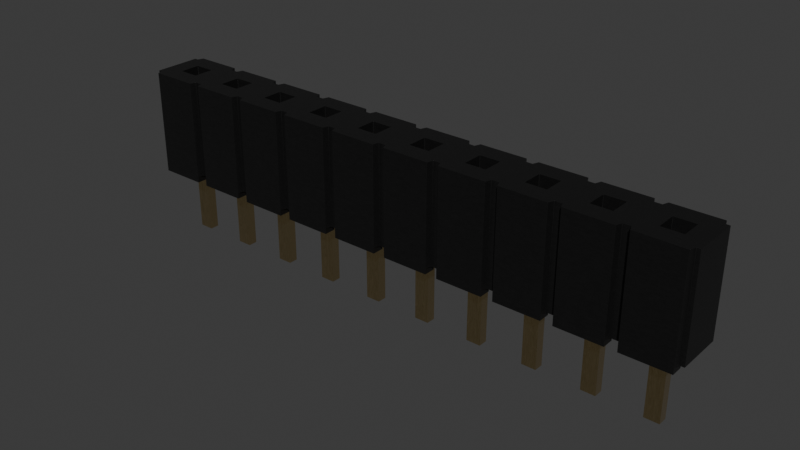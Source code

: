 # Source: PinSocket_1x10_P2.54mm_SLW-110-01-T-S.blend  (saved by Blender 4.1.24; exported with 4.5.12 LTS)
import bpy
from mathutils import Matrix  # noqa: F401  (used for matrix-valued properties, if any)

bpy.ops.wm.read_factory_settings(use_empty=True)
scene = bpy.context.scene
scene.name = 'Scene'

# ---- collections
col_collection = bpy.data.collections.new('Collection'); scene.collection.children.link(col_collection)

# ---- materials (node trees are filled in below, after node groups)
mat_plastic_cast_black = bpy.data.materials.new('plastic_cast_black')
mat_plastic_cast_black.alpha_threshold = 0.0
mat_plastic_cast_black.use_transparent_shadow = False
mat_plastic_cast_black.preview_render_type = 'CUBE'
mat_plastic_cast_black.diffuse_color = (0.001296, 0.002578, 0.001683, 1.0)
mat_plastic_cast_black.specular_color = (0.01, 0.03, 0.01)
mat_plastic_cast_black.roughness = 0.5
mat_metal_goldpins_1 = bpy.data.materials.new('metal_goldpins_1')
mat_metal_goldpins_1.alpha_threshold = 0.0
mat_metal_goldpins_1.use_transparent_shadow = False
mat_metal_goldpins_1.preview_render_type = 'CUBE'
mat_metal_goldpins_1.diffuse_color = (0.5, 0.4018, 0.08046, 1.0)
mat_metal_goldpins_1.specular_color = (0.01, 0.05, 0.01)
mat_metal_goldpins_1.roughness = 0.5

# ---- node groups
ng_plastic_cast_black_node_group = bpy.data.node_groups.new('Plastic_Cast_Black_Node_Group', 'ShaderNodeTree')
_s = ng_plastic_cast_black_node_group.interface.new_socket(name='BSDF', in_out='OUTPUT', socket_type='NodeSocketShader')
_s = ng_plastic_cast_black_node_group.interface.new_socket(name='Color', in_out='INPUT', socket_type='NodeSocketColor')
_s = ng_plastic_cast_black_node_group.interface.new_socket(name='Alpha_Value', in_out='INPUT', socket_type='NodeSocketFloat')
_N = ng_plastic_cast_black_node_group.nodes; _L = ng_plastic_cast_black_node_group.links
n0 = _N.new('NodeGroupOutput'); n0.name = 'Group Output'; n0.location = (786, 85)
n1 = _N.new('NodeGroupInput'); n1.name = 'Group Input'; n1.location = (-449, 228)
n2 = _N.new('ShaderNodeBsdfPrincipled'); n2.name = 'Principled BSDF'; n2.location = (466, 90)
n2.distribution = 'GGX'
n2.subsurface_method = 'BURLEY'
n2.inputs[1].default_value = 0.137
n2.inputs[3].default_value = 1.45
n2.inputs[27].default_value = (0.0, 0.0, 0.0, 1.0)
n2.inputs[28].default_value = 1.0
n3 = _N.new('ShaderNodeTexNoise'); n3.name = 'Noise Texture'; n3.location = (-72, -122)
n3.inputs[2].default_value = 50.0
n3.inputs[3].default_value = 3.6
n3.inputs[4].default_value = 1.0
n4 = _N.new('ShaderNodeBump'); n4.name = 'Bump'; n4.location = (172, -246)
n4.inputs[0].default_value = 0.01
n4.inputs[1].default_value = 0.01
n4.inputs[2].default_value = 1.0
n5 = _N.new('ShaderNodeMapping'); n5.name = 'Mapping'; n5.location = (-267, -126)
n6 = _N.new('ShaderNodeTexCoord'); n6.name = 'Texture Coordinate'; n6.location = (-447, -178)
n7 = _N.new('ShaderNodeMix'); n7.name = 'Mix'; n7.location = (182, 264)
n7.data_type = 'RGBA'
n8 = _N.new('ShaderNodeValue'); n8.name = 'Value'; n8.location = (-465, -33)
n8.outputs[0].default_value = 0.3
n9 = _N.new('ShaderNodeMath'); n9.name = 'Math'; n9.location = (-234, 51)
n9.operation = 'MULTIPLY'
n10 = _N.new('ShaderNodeMix'); n10.name = 'Mix.001'; n10.location = (171, -43)
n10.inputs[2].default_value = 0.3
n10.inputs[3].default_value = 0.4
_L.new(n4.outputs[0], n2.inputs[5])
_L.new(n6.outputs[0], n5.inputs[0])
_L.new(n5.outputs[0], n3.inputs[0])
_L.new(n3.outputs[0], n4.inputs[3])
_L.new(n2.outputs[0], n0.inputs[0])
_L.new(n1.outputs[1], n2.inputs[4])
_L.new(n9.outputs[0], n7.inputs[7])
_L.new(n8.outputs[0], n9.inputs[1])
_L.new(n1.outputs[0], n9.inputs[0])
_L.new(n3.outputs[0], n7.inputs[0])
_L.new(n1.outputs[0], n7.inputs[6])
_L.new(n7.outputs[2], n2.inputs[0])
_L.new(n3.outputs[0], n10.inputs[0])
_L.new(n10.outputs[0], n2.inputs[2])
n0.is_active_output = True

# ---- material node trees
mat_plastic_cast_black.use_nodes = True; mat_plastic_cast_black.node_tree.nodes.clear()
_N = mat_plastic_cast_black.node_tree.nodes; _L = mat_plastic_cast_black.node_tree.links
n0 = _N.new('ShaderNodeOutputMaterial'); n0.name = 'Material Output'; n0.location = (300, 300)
n1 = _N.new('ShaderNodeGroup'); n1.name = 'Group'; n1.location = (-119, 229)
n1.label = 'Plastic_Cast_Black'
n1.width = 264
n1.node_tree = ng_plastic_cast_black_node_group
n2 = _N.new('ShaderNodeRGB'); n2.name = 'RGB'; n2.location = (-431, 253)
n2.label = 'Plastic_Color'
n2.outputs[0].default_value = (0.013, 0.013, 0.013, 1.0)
n3 = _N.new('ShaderNodeValue'); n3.name = 'Value.001'; n3.location = (-434, 58)
n3.label = 'Alpha_Value'
n3.outputs[0].default_value = 1.0
_L.new(n2.outputs[0], n1.inputs[0])
_L.new(n3.outputs[0], n1.inputs[1])
_L.new(n1.outputs[0], n0.inputs[0])
n0.is_active_output = True
mat_metal_goldpins_1.use_nodes = True; mat_metal_goldpins_1.node_tree.nodes.clear()
_N = mat_metal_goldpins_1.node_tree.nodes; _L = mat_metal_goldpins_1.node_tree.links
n0 = _N.new('ShaderNodeOutputMaterial'); n0.name = 'Material Output'; n0.location = (521, 283)
n1 = _N.new('ShaderNodeBsdfPrincipled'); n1.name = 'Principled BSDF'; n1.location = (231, 283)
n1.distribution = 'GGX'
n1.subsurface_method = 'BURLEY'
n1.inputs[1].default_value = 1.0
n1.inputs[2].default_value = 0.1841
n1.inputs[3].default_value = 1.45
n1.inputs[8].default_value = 1.0
n1.inputs[10].default_value = 0.02727
n1.inputs[13].default_value = 0.475
n1.inputs[20].default_value = 0.2891
n1.inputs[24].default_value = 0.03545
n1.inputs[27].default_value = (0.0, 0.0, 0.0, 1.0)
n1.inputs[28].default_value = 1.0
n2 = _N.new('ShaderNodeMapping'); n2.name = 'Mapping'; n2.location = (-783, 233)
n2.vector_type = 'VECTOR'
n2.inputs[3].default_value = (29.8, 40.0, 1.0)
n3 = _N.new('ShaderNodeTexCoord'); n3.name = 'Texture Coordinate'; n3.location = (-1071, 295)
n4 = _N.new('ShaderNodeTexNoise'); n4.name = 'Noise Texture'; n4.location = (-553, 188)
n4.inputs[3].default_value = 13.2
n4.inputs[4].default_value = 0.8833
n4.inputs[8].default_value = 4.0
n5 = _N.new('ShaderNodeValToRGB'); n5.name = 'ColorRamp'; n5.location = (-286, 264)
while len(n5.color_ramp.elements) > 1: n5.color_ramp.elements.remove(n5.color_ramp.elements[-1])
n5.color_ramp.elements[0].position = 0.3295; n5.color_ramp.elements[0].color = (0.9756, 0.7616, 0.4151, 1.0)
_e = n5.color_ramp.elements.new(0.8); _e.color = (0.2997, 0.2211, 0.05513, 1.0)
n6 = _N.new('ShaderNodeMix'); n6.name = 'Mix'; n6.location = (17, 298)
n6.data_type = 'RGBA'
n6.inputs[0].default_value = 0.02727
n6.inputs[7].default_value = (0.5518, 0.2626, 0.03915, 1.0)
_L.new(n1.outputs[0], n0.inputs[0])
_L.new(n2.outputs[0], n4.inputs[0])
_L.new(n3.outputs[0], n2.inputs[0])
_L.new(n4.outputs[0], n5.inputs[0])
_L.new(n5.outputs[0], n6.inputs[6])
_L.new(n6.outputs[2], n1.inputs[0])
n0.is_active_output = True

# ---- world
world_world = bpy.data.worlds.new('World'); scene.world = world_world
world_world.use_nodes = True; world_world.node_tree.nodes.clear()
_N = world_world.node_tree.nodes; _L = world_world.node_tree.links
n0 = _N.new('ShaderNodeOutputWorld'); n0.name = 'World Output'; n0.location = (300, 300)
n1 = _N.new('ShaderNodeBackground'); n1.name = 'Background'; n1.location = (10, 300)
n1.inputs[0].default_value = (0.05088, 0.05088, 0.05088, 1.0)
_L.new(n1.outputs[0], n0.inputs[0])
n0.is_active_output = True
world_world.color = (0.05088, 0.05088, 0.05088)
world_world.use_sun_shadow = False
world_world.sun_shadow_jitter_overblur = 0.0

# ---- meshes
me_shape_9_indexedfaceset = bpy.data.meshes.new('SHAPE_9_IndexedFaceSet')
me_shape_9_indexedfaceset.from_pydata([(7.874, -0.762, -3.331e-08), (-12.45, -1.27, -5.551e-08), (-9.906, -1.27, -5.551e-08), (-7.366, -0.762, -3.331e-08), (-7.366, -1.27, -5.551e-08), (-2.794, -1.27, -5.551e-08), (-0.254, -0.762, -3.331e-08), (4.826, -0.762, -3.331e-08), (2.794, -1.27, -5.551e-08), (5.334, -1.27, -5.551e-08), (-4.826, 1.27, 5.551e-08), (-0.254, 0.762, 3.331e-08), (-2.286, 0.762, 3.331e-08), (2.286, 0.762, 3.331e-08), (5.334, 1.27, 5.551e-08), (9.906, 1.27, 5.551e-08), (9.906, 0.762, 3.331e-08), (-10.41, -0.762, -3.331e-08), (-10.41, -0.762, 0.254), (-12.45, -0.762, -3.331e-08), (-12.45, -0.762, 0.254), (-9.906, -0.762, 0.254), (-7.366, -0.762, 0.254), (-4.826, -0.762, -3.331e-08), (-2.286, -0.762, 0.254), (-0.254, -0.762, 0.254), (0.254, -0.762, 0.254), (0.254, -0.762, -3.331e-08), (7.366, -0.762, -3.331e-08), (7.874, -0.762, 0.254), (9.906, -0.762, 0.254), (-10.41, 0.762, 0.254), (-12.45, 0.762, 3.331e-08), (-7.874, 0.762, 3.331e-08), (-7.874, 0.762, 0.254), (-5.334, 0.762, 3.331e-08), (-5.334, 0.762, 0.254), (-4.826, 0.762, 3.331e-08), (-2.794, 0.762, 3.331e-08), (2.794, 0.762, 3.331e-08), (5.334, 0.762, 3.331e-08), (5.334, 0.762, 0.254), (7.366, 0.762, 3.331e-08), (7.874, 0.762, 3.331e-08), (-10.41, 1.27, 5.551e-08), (-12.45, 1.27, 5.551e-08), (-7.874, 1.27, 5.551e-08), (-7.874, 1.27, 4.572), (-5.334, 1.27, 0.254), (-5.334, 1.27, 5.551e-08), (-7.366, 1.27, 4.572), (-2.794, 1.27, 5.551e-08), (-2.794, 1.27, 4.572), (-0.254, 1.27, 4.572), (2.286, 1.27, 0.254), (2.286, 1.27, 5.551e-08), (2.286, 1.27, 4.572), (0.254, 1.27, 0.254), (4.826, 1.27, 4.572), (2.794, 1.27, 0.254), (7.366, 1.27, 0.254), (7.366, 1.27, 5.551e-08), (7.366, 1.27, 4.572), (5.334, 1.27, 4.572), (9.906, 1.27, 4.572), (10.41, -1.27, 0.254), (10.41, -1.27, 4.572), (7.874, -1.27, -5.551e-08), (9.906, -1.27, 0.254), (2.794, -1.27, 0.254), (4.826, -1.27, -5.551e-08), (-2.286, -1.27, -5.551e-08), (-2.286, -1.27, 0.254), (-4.826, -1.27, 4.572), (-7.366, -1.27, 4.572), (-5.334, -1.27, 4.572), (-5.334, -1.27, 0.254), (-5.334, -1.27, -5.551e-08), (-9.906, -1.27, 4.572), (-7.874, -1.27, -5.551e-08), (-12.7, 1.016, 4.572), (12.7, -1.016, 4.572), (12.7, 1.016, 0.254), (12.45, 1.27, 5.551e-08), (10.41, 1.27, 4.572), (10.41, 1.27, 0.254), (10.41, 1.27, 5.551e-08), (-12.45, -1.27, 4.572), (-10.41, -1.27, 4.572), (-12.54, 1.016, 4.572), (-12.7, -1.016, 4.572), (-12.54, -1.016, 4.572), (-10.32, -1.016, 4.572), (-9.998, -1.016, 4.572), (-7.458, -1.016, 4.572), (-5.242, -1.016, 4.572), (-4.918, -1.016, 4.572), (-2.702, -1.016, 4.572), (-2.286, -1.27, 4.572), (0.1616, -1.016, 4.572), (2.378, -1.016, 4.572), (2.794, -1.27, 4.572), (7.782, -1.016, 4.572), (10.32, -1.016, 4.572), (12.45, -1.27, 4.572), (10.32, 1.016, 4.572), (9.998, 1.016, 4.572), (7.874, 1.27, 4.572), (7.782, 1.016, 4.572), (5.242, 1.016, 4.572), (4.918, 1.016, 4.572), (2.702, 1.016, 4.572), (0.254, 1.27, 4.572), (0.1616, 1.016, 4.572), (-5.242, 1.016, 4.572), (-7.782, 1.016, 4.572), (-10.32, 1.016, 4.572), (-10.41, 1.27, 4.572), (-9.334, -0.4445, 4.572), (-5.905, -0.4445, 4.572), (-3.365, 0.4445, 4.572), (-3.365, -0.4445, 4.572), (-4.254, -0.4445, 4.572), (-0.8255, -0.4445, 4.572), (-1.714, -0.4445, 4.572), (1.714, 0.4445, 4.572), (0.8255, 0.4445, 4.572), (1.714, -0.4445, 4.572), (4.254, -0.4445, 4.572), (3.365, -0.4445, 4.572), (11.87, 0.4445, 4.572), (11.87, -0.4445, 4.572), (7.366, -0.762, 0.254), (5.334, -1.27, 0.254), (4.826, -1.27, 0.254), (2.378, -1.016, 0.254), (2.286, -1.27, 0.254), (2.286, -0.762, 0.254), (-4.826, -1.27, 0.254), (-5.334, -0.762, 0.254), (-7.874, -0.762, 0.254), (-12.7, -1.016, 0.254), (-12.7, 1.016, 0.254), (-9.906, 0.762, 0.254), (-7.366, 0.762, 0.254), (-2.794, 0.762, 0.254), (-2.794, 1.27, 0.254), (-2.378, 1.016, 0.254), (-0.254, 0.762, 0.254), (0.1616, 1.016, 0.254), (0.254, 0.762, 0.254), (2.286, 0.762, 0.254), (2.702, 1.016, 0.254), (2.794, 0.762, 0.254), (4.826, 0.762, 0.254), (7.366, 0.762, 0.254), (10.41, 0.762, 0.254), (12.45, 0.762, 0.254), (12.7, -1.016, 0.254), (10.41, -0.762, 0.254), (10.41, -0.762, -3.331e-08), (-10.99, 0.4445, 0.762), (-11.87, 0.4445, 4.572), (-11.87, 0.4445, 0.762), (-11.87, -0.4445, 0.762), (-11.87, -0.4445, 4.572), (-10.99, -0.4445, 0.762), (-10.99, -0.4445, 4.572), (-10.99, 0.4445, 4.572), (11.87, 0.4445, 0.762), (10.99, 0.4445, 4.572), (10.99, -0.4445, 4.572), (11.87, -0.4445, 0.762), (10.99, 0.4445, 0.762), (10.99, -0.4445, 0.762), (9.334, 0.4445, 4.572), (8.446, 0.4445, 4.572), (8.446, -0.4445, 0.762), (8.446, -0.4445, 4.572), (9.334, -0.4445, 0.762), (9.334, -0.4445, 4.572), (9.334, 0.4445, 0.762), (8.446, 0.4445, 0.762), (6.794, 0.4445, 4.572), (5.905, 0.4445, 4.572), (5.905, -0.4445, 4.572), (6.794, -0.4445, 4.572), (6.794, -0.4445, 0.762), (6.794, 0.4445, 0.762), (5.905, 0.4445, 0.762), (5.905, -0.4445, 0.762), (4.254, 0.4445, 0.762), (4.254, 0.4445, 4.572), (3.365, 0.4445, 4.572), (3.365, -0.4445, 0.762), (3.365, 0.4445, 0.762), (4.254, -0.4445, 0.762), (1.714, 0.4445, 0.762), (0.8255, 0.4445, 0.762), (0.8255, -0.4445, 0.762), (0.8255, -0.4445, 4.572), (1.714, -0.4445, 0.762), (-0.8255, 0.4445, 0.762), (-0.8255, 0.4445, 4.572), (-1.714, 0.4445, 0.762), (-1.714, 0.4445, 4.572), (-1.714, -0.4445, 0.762), (-0.8255, -0.4445, 0.762), (-4.254, 0.4445, 4.572), (-3.365, -0.4445, 0.762), (-3.365, 0.4445, 0.762), (-4.254, 0.4445, 0.762), (-4.254, -0.4445, 0.762), (-6.794, 0.4445, 4.572), (-6.794, -0.4445, 4.572), (-5.905, 0.4445, 4.572), (-5.905, 0.4445, 0.762), (-6.794, 0.4445, 0.762), (-6.794, -0.4445, 0.762), (-5.905, -0.4445, 0.762), (-8.446, 0.4445, 4.572), (-9.334, 0.4445, 0.762), (-9.334, 0.4445, 4.572), (-9.334, -0.4445, 0.762), (-8.446, -0.4445, 0.762), (-8.446, -0.4445, 4.572), (-8.446, 0.4445, 0.762), (-12.54, -1.016, 0.254), (-10.32, -1.016, 0.254), (-10.41, -1.27, 0.254), (-9.998, -1.016, 0.254), (-7.874, -1.27, 4.572), (-7.782, -1.016, 0.254), (-7.874, -1.27, 0.254), (-7.782, -1.016, 4.572), (-7.458, -1.016, 0.254), (-5.242, -1.016, 0.254), (-4.918, -1.016, 0.254), (-2.794, -1.27, 4.572), (-2.794, -1.27, 0.254), (-2.702, -1.016, 0.254), (-2.378, -1.016, 4.572), (-2.378, -1.016, 0.254), (-0.254, -1.27, 4.572), (-0.1616, -1.016, 4.572), (-0.1616, -1.016, 0.254), (0.254, -1.27, 4.572), (0.254, -1.27, 0.254), (0.1616, -1.016, 0.254), (2.286, -1.27, 4.572), (2.702, -1.016, 4.572), (2.702, -1.016, 0.254), (4.826, -1.27, 4.572), (4.918, -1.016, 0.254), (4.918, -1.016, 4.572), (5.242, -1.016, 4.572), (5.242, -1.016, 0.254), (5.334, -1.27, 4.572), (7.366, -1.27, 4.572), (7.458, -1.016, 4.572), (7.366, -1.27, 0.254), (7.782, -1.016, 0.254), (7.458, -1.016, 0.254), (7.874, -1.27, 4.572), (7.874, -1.27, 0.254), (9.906, -1.27, 4.572), (9.998, -1.016, 4.572), (9.998, -1.016, 0.254), (10.32, -1.016, 0.254), (12.54, -1.016, 4.572), (12.54, -1.016, 0.254), (12.54, 1.016, 4.572), (12.7, 1.016, 4.572), (12.54, 1.016, 0.254), (12.45, 1.27, 4.572), (12.45, 1.27, 0.254), (10.32, 1.016, 0.254), (9.906, 1.27, 0.254), (9.998, 1.016, 0.254), (7.782, 1.016, 0.254), (7.874, 1.27, 0.254), (7.458, 1.016, 0.254), (7.458, 1.016, 4.572), (5.242, 1.016, 0.254), (5.334, 1.27, 0.254), (4.918, 1.016, 0.254), (4.826, 1.27, 0.254), (2.794, 1.27, 4.572), (2.378, 1.016, 4.572), (2.378, 1.016, 0.254), (-0.1616, 1.016, 0.254), (-0.1616, 1.016, 4.572), (-2.286, 1.27, 4.572), (-2.378, 1.016, 4.572), (-2.286, 1.27, 0.254), (-2.702, 1.016, 4.572), (-2.702, 1.016, 0.254), (-4.826, 1.27, 4.572), (-4.918, 1.016, 4.572), (-4.918, 1.016, 0.254), (-5.242, 1.016, 0.254), (-5.334, 1.27, 4.572), (-7.458, 1.016, 4.572), (-7.366, 1.27, 0.254), (-7.458, 1.016, 0.254), (-7.874, 1.27, 0.254), (-7.782, 1.016, 0.254), (-9.906, 1.27, 4.572), (-9.998, 1.016, 4.572), (-9.906, 1.27, 0.254), (-10.32, 1.016, 0.254), (-9.998, 1.016, 0.254), (-10.41, 1.27, 0.254), (-12.45, 1.27, 4.572), (-12.54, 1.016, 0.254), (-12.45, 1.27, 0.254), (-12.45, 0.762, 0.254), (-12.45, -1.27, 0.254), (-10.41, 0.762, 3.331e-08), (-9.906, 1.27, 5.551e-08), (-9.906, 0.762, 3.331e-08), (-7.366, 1.27, 5.551e-08), (-7.366, 0.762, 3.331e-08), (-4.826, 1.27, 0.254), (-4.826, 0.762, 0.254), (-2.286, 1.27, 5.551e-08), (-2.286, 0.762, 0.254), (-0.254, 1.27, 0.254), (-0.254, 1.27, 5.551e-08), (0.254, 1.27, 5.551e-08), (0.254, 0.762, 3.331e-08), (2.794, 1.27, 5.551e-08), (4.826, 1.27, 5.551e-08), (4.826, 0.762, 3.331e-08), (7.874, 1.27, 5.551e-08), (7.874, 0.762, 0.254), (9.906, 0.762, 0.254), (10.41, 0.762, 3.331e-08), (12.45, 0.762, 3.331e-08), (12.45, -0.762, -3.331e-08), (12.45, -1.27, -5.551e-08), (12.45, -1.27, 0.254), (12.45, -0.762, 0.254), (10.41, -1.27, -5.551e-08), (9.906, -0.762, -3.331e-08), (9.906, -1.27, -5.551e-08), (7.366, -1.27, -5.551e-08), (5.334, -0.762, 0.254), (5.334, -0.762, -3.331e-08), (4.826, -0.762, 0.254), (2.794, -0.762, 0.254), (2.794, -0.762, -3.331e-08), (2.286, -0.762, -3.331e-08), (2.286, -1.27, -5.551e-08), (0.254, -1.27, -5.551e-08), (-0.254, -1.27, -5.551e-08), (-0.254, -1.27, 0.254), (-2.286, -0.762, -3.331e-08), (-2.794, -0.762, -3.331e-08), (-2.794, -0.762, 0.254), (-4.826, -0.762, 0.254), (-4.826, -1.27, -5.551e-08), (-5.334, -0.762, -3.331e-08), (-7.366, -1.27, 0.254), (-7.874, -0.762, -3.331e-08), (-9.906, -1.27, 0.254), (-9.906, -0.762, -3.331e-08), (-10.41, -1.27, -5.551e-08), (11.75, -0.2032, -2.921), (11.11, -0.2032, -2.921), (8.573, -0.2032, 0.762), (9.207, -0.2032, 0.762), (6.668, -0.2032, -2.921), (6.032, -0.2032, -2.921), (6.032, -0.2032, 0.762), (6.668, -0.2032, 0.762), (4.128, -0.2032, -2.921), (3.492, -0.2032, 0.762), (0.9525, -0.2032, 0.762), (1.587, -0.2032, 0.762), (-4.128, -0.2032, -2.921), (-6.032, -0.2032, -2.921), (-11.75, -0.2032, -2.921), (8.573, 0.2032, -2.921), (8.573, -0.2032, -2.921), (3.492, -0.2032, -2.921), (0.9525, 0.2032, -2.921), (-0.9525, 0.2032, -2.921), (-1.587, 0.2032, -2.921), (-1.587, -0.2032, -2.921), (-6.032, 0.2032, -2.921), (-6.668, -0.2032, -2.921), (-8.573, 0.2032, -2.921), (-9.207, -0.2032, -2.921), (-11.11, -0.2032, -2.921), (11.11, 0.2032, -2.921), (11.75, 0.2032, -2.921), (6.032, 0.2032, -2.921), (4.128, 0.2032, 0.762), (3.492, 0.2032, 0.762), (3.492, 0.2032, -2.921), (4.128, 0.2032, -2.921), (1.587, 0.2032, -2.921), (-0.9525, 0.2032, 0.762), (-3.492, 0.2032, 0.762), (-4.128, 0.2032, -2.921), (-3.492, 0.2032, -2.921), (-9.207, 0.2032, -2.921), (-11.11, 0.2032, -2.921), (-12.45, 0.889, 0.762), (-12.45, -0.889, 0.762), (12.45, 0.889, 3.81), (-12.45, 0.889, 3.81), (12.45, -0.889, 3.81), (-8.414, 0.254, 3.81), (-9.366, 0.254, 3.81), (-5.874, 0.254, 3.81), (-3.334, 0.254, 3.81), (-1.746, -0.254, 3.81), (0.7937, -0.254, 3.81), (3.334, -0.254, 3.81), (9.366, -0.254, 3.81), (10.95, -0.254, 3.81), (11.91, 0.254, 3.81), (10.95, 0.254, 3.81), (-10.95, 0.254, 3.81), (-12.45, -0.889, 3.81), (12.45, -0.889, 0.762), (11.11, 0.2032, 0.762), (11.75, 0.2032, 0.762), (11.75, -0.2032, 0.762), (6.032, 0.2032, 0.762), (6.668, 0.2032, 0.762), (0.9525, 0.2032, 0.762), (-1.587, -0.2032, 0.762), (-0.9525, -0.2032, 0.762), (-4.128, 0.2032, 0.762), (-3.492, -0.2032, 0.762), (-6.668, -0.2032, 0.762), (-11.75, -0.2032, 0.762), (-11.11, -0.2032, 0.762), (12.45, 0.889, 0.762), (-11.75, 0.2032, 0.762), (-11.75, 0.2032, -2.921), (-11.11, 0.2032, 0.762), (-9.207, -0.2032, 0.762), (-9.207, 0.2032, 0.762), (-8.573, -0.2032, 0.762), (-8.573, -0.2032, -2.921), (-8.573, 0.2032, 0.762), (-6.668, 0.2032, 0.762), (-6.668, 0.2032, -2.921), (-6.032, -0.2032, 0.762), (-6.032, 0.2032, 0.762), (-4.128, -0.2032, 0.762), (-3.492, -0.2032, -2.921), (-1.587, 0.2032, 0.762), (-0.9525, -0.2032, -2.921), (0.9525, -0.2032, -2.921), (1.587, -0.2032, -2.921), (1.587, 0.2032, 0.762), (4.128, -0.2032, 0.762), (6.668, 0.2032, -2.921), (8.573, 0.2032, 0.762), (11.11, -0.2032, 0.762), (9.207, -0.2032, -2.921), (9.207, 0.2032, -2.921), (9.207, 0.2032, 0.762), (-11.91, 0.254, 3.81), (-11.91, 0.254, 1.016), (-11.91, -0.254, 3.81), (-10.95, -0.254, 1.016), (-10.95, -0.254, 3.81), (-10.95, 0.254, 1.016), (-11.91, -0.254, 1.016), (10.95, 0.254, 1.016), (11.91, -0.254, 3.81), (10.95, -0.254, 1.016), (11.91, 0.254, 1.016), (11.91, -0.254, 1.016), (8.414, -0.254, 3.81), (8.414, 0.254, 3.81), (8.414, 0.254, 1.016), (9.366, 0.254, 3.81), (9.366, 0.254, 1.016), (8.414, -0.254, 1.016), (9.366, -0.254, 1.016), (5.874, 0.254, 3.81), (6.826, 0.254, 3.81), (6.826, 0.254, 1.016), (5.874, -0.254, 3.81), (6.826, -0.254, 3.81), (5.874, 0.254, 1.016), (5.874, -0.254, 1.016), (6.826, -0.254, 1.016), (3.334, 0.254, 3.81), (4.286, 0.254, 3.81), (3.334, -0.254, 1.016), (4.286, -0.254, 3.81), (4.286, -0.254, 1.016), (4.286, 0.254, 1.016), (3.334, 0.254, 1.016), (0.7937, 0.254, 3.81), (1.746, 0.254, 3.81), (0.7937, 0.254, 1.016), (0.7937, -0.254, 1.016), (1.746, -0.254, 3.81), (1.746, 0.254, 1.016), (1.746, -0.254, 1.016), (-1.746, 0.254, 3.81), (-1.746, 0.254, 1.016), (-1.746, -0.254, 1.016), (-0.7937, 0.254, 3.81), (-0.7937, -0.254, 3.81), (-0.7937, 0.254, 1.016), (-0.7937, -0.254, 1.016), (-3.334, 0.254, 1.016), (-4.286, -0.254, 3.81), (-4.286, 0.254, 3.81), (-4.286, 0.254, 1.016), (-3.334, -0.254, 3.81), (-4.286, -0.254, 1.016), (-3.334, -0.254, 1.016), (-5.874, 0.254, 1.016), (-6.826, 0.254, 1.016), (-6.826, 0.254, 3.81), (-6.826, -0.254, 3.81), (-5.874, -0.254, 1.016), (-5.874, -0.254, 3.81), (-6.826, -0.254, 1.016), (-9.366, 0.254, 1.016), (-9.366, -0.254, 3.81), (-8.414, -0.254, 3.81), (-8.414, -0.254, 1.016), (-8.414, 0.254, 1.016), (-9.366, -0.254, 1.016)], [], [(258, 260, 262, 259), (217, 218, 219, 216), (21, 366, 2, 365), (34, 33, 46, 305), (452, 438, 391, 381), (457, 389, 388, 387), (5, 361, 23, 358), (414, 412, 426, 470, 468, 425, 415), (367, 1, 19, 17), (421, 486, 485, 480), (35, 322, 321, 49), (362, 3, 22, 139), (502, 504, 507, 503), (371, 370, 384, 465), (372, 462, 432, 375), (407, 393, 445, 446), (167, 165, 90, 91, 87, 88), (151, 13, 55, 54), (376, 385, 400, 401), (145, 38, 51, 146), (74, 363, 4, 77, 76, 75), (504, 505, 508, 507), (167, 166, 164, 165), (404, 406, 405, 436), (117, 312, 44, 45, 315, 313), (465, 466, 467, 371), (459, 402, 460, 379), (184, 189, 188, 183), (54, 55, 329, 57, 112, 56), (337, 338, 157, 156), (180, 179, 177, 178), (89, 314, 142, 80), (448, 392, 449, 447), (246, 247, 354, 353, 136, 249), (101, 69, 8, 70, 134, 252), (80, 142, 141, 90), (519, 521, 522, 516), (90, 141, 227, 91), (208, 211, 210, 120), (295, 296, 146, 52), (104, 341, 270, 269), (269, 270, 158, 81), (110, 285, 286, 58), (345, 67, 0, 344), (265, 68, 267, 266), (106, 278, 277, 64), (487, 492, 489, 488), (346, 9, 348, 28), (532, 533, 535, 531), (411, 476, 422, 413), (115, 306, 305, 47), (364, 366, 21, 140), (112, 57, 149, 113), (394, 408, 444, 440), (28, 348, 347, 132), (322, 144, 303, 321), (467, 466, 383, 463), (157, 338, 83, 275), (352, 137, 136, 353), (6, 357, 24, 25), (99, 248, 247, 246), (28, 132, 260, 346), (155, 42, 61, 60), (77, 4, 3, 362), (429, 396, 395, 428), (437, 454, 380, 455), (221, 223, 224, 226), (88, 229, 228, 92), (254, 253, 256, 255), (45, 44, 318, 32), (412, 409, 410, 426), (20, 19, 1, 317), (461, 377, 385, 376), (43, 335, 280, 334), (81, 158, 82, 272), (272, 82, 273, 271), (364, 140, 233, 79), (455, 380, 405, 406), (444, 442, 409, 441, 453, 450, 449, 446, 445, 440), (403, 387, 388, 456), (443, 382, 439, 442), (47, 307, 308, 222, 220, 225, 234, 94, 214, 213, 215, 301, 50, 302, 115), (358, 23, 360, 359), (362, 139, 76, 77), (37, 38, 145, 324), (42, 40, 14, 61), (186, 187, 190, 185), (189, 190, 187, 188), (322, 35, 36, 144), (375, 374, 373, 372), (301, 48, 49, 321, 303, 50), (43, 16, 336, 335), (193, 195, 191, 192), (195, 194, 196, 191), (510, 511, 515, 514), (476, 479, 477, 422), (310, 311, 309, 143, 34, 305, 306, 304, 303, 144, 36, 48, 300, 299, 323, 324, 145, 146, 296, 147, 294, 326, 148, 327, 290, 149, 57, 150, 151, 54, 289, 152, 59, 153, 154, 286, 285, 283, 284, 41, 155, 60, 281, 279, 280, 335, 336, 277, 278, 276, 85, 156, 157, 275, 273, 82, 158, 270, 341, 342, 159, 65, 268, 267, 68, 30, 29, 264, 261, 262, 260, 132, 347, 133, 256, 253, 134, 349, 350, 69, 251, 135, 136, 137, 26, 247, 248, 245, 356, 25, 24, 72, 242, 240, 239, 359, 360, 138, 237, 236, 76, 139, 22, 363, 235, 232, 233, 140, 21, 365, 230, 228, 229, 18, 20, 317, 227, 141, 142, 314, 315, 316, 31, 312), (182, 177, 179, 181), (420, 495, 412, 416, 528, 518, 417, 418, 509, 512, 502, 503, 506, 413), (487, 488, 481, 483, 411, 412, 495, 496, 498, 420, 413, 490), (448, 393, 407, 392), (286, 332, 331, 59, 287, 58), (481, 488, 491, 490, 413, 422, 424, 423, 476, 411, 483, 421, 480), (327, 328, 325, 294, 292, 53), (526, 525, 416, 412, 414, 532, 531, 415, 425, 472, 470, 426, 413, 506, 419, 502, 512, 513, 418, 417, 520, 517, 518, 528), (17, 19, 20, 18), (7, 351, 350, 349), (170, 173, 169, 130), (66, 65, 343, 340, 341, 104), (398, 401, 400, 399), (60, 61, 14, 284, 63, 62), (330, 13, 151, 150), (39, 333, 154, 153), (264, 67, 345, 68, 265, 263), (130, 169, 172, 131), (171, 174, 173, 170), (339, 160, 159, 342), (40, 42, 155, 41), (165, 164, 163, 162), (178, 177, 182, 176), (98, 72, 71, 355, 356, 243), (175, 181, 179, 180), (185, 190, 189, 184), (176, 182, 181, 175), (480, 485, 482, 481), (131, 172, 174, 171), (129, 194, 195, 193), (192, 191, 196, 128), (277, 15, 334, 280, 107, 64), (126, 198, 197, 125), (127, 201, 199, 200), (205, 204, 202, 203), (198, 199, 201, 197), (122, 212, 211, 208), (168, 161, 166, 167), (204, 206, 207, 202), (425, 473, 471, 472), (469, 474, 471, 473), (518, 519, 516, 417), (123, 207, 206, 124), (214, 218, 217, 213), (222, 221, 226, 220), (492, 493, 494, 489), (100, 135, 251, 250), (120, 210, 209, 121), (121, 209, 212, 122), (119, 219, 218, 214), (125, 197, 201, 127), (372, 373, 397, 462), (244, 245, 248, 99), (203, 202, 207, 123), (213, 217, 216, 215), (250, 251, 69, 101), (75, 76, 236, 95), (234, 232, 235, 94), (91, 227, 317, 87), (320, 143, 309, 319), (249, 136, 135, 100), (96, 237, 138, 73), (92, 228, 230, 93), (365, 2, 79, 233, 231, 78), (84, 85, 276, 105), (241, 242, 72, 98), (259, 262, 261, 102), (97, 240, 242, 241), (170, 106, 64, 175, 180, 171), (243, 356, 245, 244), (238, 239, 240, 97), (95, 236, 237, 96), (94, 235, 363, 74), (32, 316, 315, 45), (320, 33, 34, 143), (93, 230, 365, 78), (109, 283, 285, 110), (211, 212, 209, 210), (338, 337, 86, 83), (102, 261, 264, 263), (266, 267, 268, 103), (340, 343, 160, 339), (397, 373, 374, 431), (105, 276, 278, 106), (103, 268, 65, 66), (108, 279, 281, 282), (271, 273, 275, 274), (255, 256, 133, 257), (298, 299, 300, 114), (313, 315, 314, 89), (282, 281, 60, 62), (275, 83, 86, 85, 84, 274), (63, 284, 283, 109), (87, 317, 1, 367, 229, 88), (292, 294, 147, 293), (291, 290, 327, 53), (220, 226, 224, 225), (333, 39, 331, 332), (288, 289, 54, 56), (293, 147, 296, 295), (107, 280, 279, 108), (111, 152, 289, 288), (302, 304, 306, 115), (287, 59, 152, 111), (31, 318, 44, 312), (114, 300, 48, 301), (50, 303, 304, 302), (308, 311, 310, 116), (453, 390, 451, 450), (297, 323, 299, 298), (257, 133, 9, 346, 260, 258), (252, 134, 253, 254), (116, 310, 312, 117), (405, 380, 454, 436), (231, 233, 232, 234), (37, 324, 323, 10), (24, 357, 71, 72), (330, 150, 57, 329), (148, 11, 328, 327), (12, 326, 294, 325), (36, 35, 49, 48), (6, 25, 356, 355), (337, 156, 85, 86), (52, 146, 51, 10, 323, 297), (336, 16, 15, 277), (29, 0, 67, 264), (379, 378, 458, 459), (350, 351, 8, 69), (7, 349, 134, 70), (347, 348, 9, 133), (40, 41, 284, 14), (79, 2, 366, 364), (22, 3, 4, 363), (501, 497, 499, 500), (17, 18, 229, 367), (358, 359, 239, 5), (344, 0, 29, 30), (353, 354, 27, 352), (225, 224, 223, 118), (465, 384, 383, 466), (460, 402, 386, 433), (368, 369, 395, 396), (440, 439, 382, 394), (447, 445, 393, 448), (432, 462, 397, 431), (355, 71, 357, 6), (491, 494, 493, 490), (394, 382, 443, 408), (381, 391, 451, 390), (435, 434, 389, 457), (411, 413, 427, 441), (444, 408, 443, 442), (517, 521, 519, 518), (449, 392, 407, 446), (63, 184, 183, 62), (33, 320, 319, 46), (472, 471, 474, 470), (162, 163, 161, 168), (38, 37, 10, 51), (360, 23, 361, 138), (16, 43, 334, 15), (119, 214, 94, 74, 75, 95, 96, 73, 122, 208, 120, 121, 205, 203, 123, 124, 97, 241, 98, 243, 244, 99, 246, 249, 100, 250, 101, 252, 254, 255, 257, 258, 259, 102, 263, 265, 266, 103, 66, 104, 269, 81, 272, 271, 274, 84, 105, 106, 170, 130, 131, 171, 180, 178, 176, 175, 64, 107, 108, 282, 62, 183, 186, 185, 184, 63, 109, 110, 58, 287, 192, 128, 129, 127, 200, 126, 125, 112, 113, 291, 53, 292, 293, 295, 52, 297, 298, 114, 301, 215), (225, 118, 222, 308, 116, 117, 313, 89, 80, 90, 165, 162, 168, 167, 88, 92, 93, 78, 231, 234), (39, 153, 59, 331), (459, 458, 386, 402), (403, 456, 434, 437, 404, 441, 467, 463, 432, 431, 374, 461, 398, 399, 460, 433, 435), (441, 428, 464, 430, 429, 427, 410, 375, 432, 463, 370, 371, 467), (430, 464, 369, 368), (11, 12, 325, 328), (427, 429, 428, 441), (70, 8, 351, 7), (113, 149, 290, 291), (426, 410, 427, 413), (26, 27, 354, 247), (339, 342, 341, 340), (344, 30, 68, 345), (159, 160, 343, 65), (481, 482, 484, 483), (379, 460, 399, 377, 461, 374, 375, 410, 409, 442, 439, 440, 445, 447, 449, 450, 438, 452, 453, 441, 404, 436, 454, 437, 434, 435, 433, 378), (457, 387, 403, 435), (409, 412, 411, 441), (32, 318, 31, 316), (388, 389, 434, 456), (173, 174, 172, 169), (352, 27, 26, 137), (455, 406, 404, 437), (154, 333, 332, 286), (383, 384, 370, 463), (381, 390, 453, 452), (451, 391, 438, 450), (368, 396, 429, 430), (163, 164, 166, 161), (400, 385, 377, 399), (424, 475, 478, 423), (376, 401, 398, 461), (386, 458, 378, 433), (192, 287, 111, 288, 56, 112, 125, 127, 129, 193), (482, 485, 486, 484), (97, 124, 205, 121, 122, 73, 238), (520, 522, 521, 517), (468, 469, 473, 425), (423, 478, 479, 476), (513, 515, 511, 418), (475, 477, 479, 478), (470, 474, 469, 468), (395, 369, 464, 428), (183, 188, 187, 186), (490, 493, 492, 487), (483, 484, 486, 421), (488, 489, 494, 491), (13, 330, 329, 55), (420, 497, 501, 495), (118, 223, 221, 222), (124, 206, 204, 205), (495, 501, 500, 496), (418, 511, 510, 509), (498, 499, 497, 420), (73, 138, 361, 5, 239, 238), (128, 196, 194, 129), (512, 514, 515, 513), (419, 505, 504, 502), (305, 46, 319, 309, 307, 47), (12, 11, 148, 326), (200, 199, 198, 126), (496, 500, 499, 498), (417, 516, 522, 520), (215, 216, 219, 119), (422, 477, 475, 424), (526, 529, 524, 525), (509, 510, 514, 512), (506, 508, 505, 419), (416, 523, 527, 528), (525, 524, 523, 416), (524, 529, 527, 523), (531, 535, 530, 415), (528, 527, 529, 526), (414, 534, 533, 532), (415, 530, 534, 414), (530, 535, 533, 534), (503, 507, 508, 506), (307, 309, 311, 308)])
me_shape_9_indexedfaceset.polygons.foreach_set('use_smooth', [True] * 338)
me_shape_9_indexedfaceset.polygons.foreach_set('material_index', [0, 0, 0, 0, 1, 1, 0, 1, 0, 1, 0, 0, 1, 1, 1, 1, 0, 0, 1, 0, 0, 1, 0, 1, 0, 1, 1, 0, 0, 0, 0, 0, 1, 0, 0, 0, 1, 0, 0, 0, 0, 0, 0, 0, 0, 0, 1, 0, 1, 1, 0, 0, 0, 1, 0, 0, 1, 0, 0, 0, 0, 0, 0, 0, 1, 1, 0, 0, 0, 0, 1, 0, 1, 0, 0, 0, 0, 1, 1, 1, 1, 0, 0, 0, 0, 0, 0, 0, 0, 1, 0, 0, 0, 0, 1, 1, 0, 0, 1, 1, 1, 0, 1, 0, 1, 0, 0, 0, 0, 1, 0, 0, 0, 0, 0, 0, 0, 0, 0, 0, 0, 0, 0, 0, 1, 0, 0, 0, 0, 0, 0, 0, 0, 0, 0, 0, 1, 1, 1, 0, 0, 0, 1, 0, 0, 0, 0, 0, 1, 0, 0, 0, 0, 0, 0, 0, 0, 0, 0, 0, 0, 0, 0, 0, 0, 0, 0, 0, 0, 0, 0, 0, 0, 0, 0, 0, 0, 0, 0, 1, 0, 0, 0, 0, 0, 0, 0, 0, 0, 0, 0, 0, 0, 0, 0, 0, 0, 0, 0, 0, 0, 0, 0, 0, 0, 1, 0, 0, 0, 0, 1, 0, 0, 0, 0, 0, 0, 0, 0, 0, 0, 0, 0, 1, 0, 0, 0, 0, 0, 0, 1, 0, 0, 0, 0, 0, 1, 1, 1, 1, 1, 1, 0, 1, 1, 1, 1, 1, 1, 1, 1, 0, 0, 1, 0, 0, 0, 0, 0, 0, 0, 1, 1, 1, 1, 0, 1, 0, 0, 1, 0, 0, 0, 0, 1, 1, 1, 1, 0, 1, 0, 0, 1, 0, 1, 1, 1, 1, 0, 1, 1, 1, 1, 0, 1, 0, 1, 1, 1, 1, 1, 1, 1, 0, 1, 1, 1, 0, 1, 0, 0, 1, 1, 1, 0, 0, 1, 1, 0, 0, 0, 1, 1, 0, 1, 1, 1, 1, 1, 1, 1, 1, 1, 1, 1, 1, 1, 0])
_k = set([(0, 29), (0, 67), (0, 344), (1, 19), (1, 317), (1, 367), (2, 79), (2, 365), (2, 366), (3, 4), (3, 22), (3, 362), (4, 77), (4, 363), (5, 239), (5, 358), (5, 361), (6, 25), (6, 355), (6, 357), (7, 70), (7, 349), (7, 351), (8, 69), (8, 70), (8, 351), (9, 133), (9, 346), (9, 348), (10, 37), (10, 51), (10, 323), (11, 12), (11, 148), (11, 328), (12, 325), (12, 326), (13, 55), (13, 151), (13, 330), (14, 40), (14, 61), (14, 284), (15, 16), (15, 277), (15, 334), (16, 43), (16, 336), (17, 18), (17, 19), (17, 367), (18, 20), (18, 229), (19, 20), (20, 317), (21, 140), (21, 365), (21, 366), (22, 139), (22, 363), (23, 358), (23, 360), (23, 361), (24, 25), (24, 72), (24, 357), (25, 356), (26, 27), (26, 137), (26, 247), (27, 352), (27, 354), (28, 132), (28, 346), (28, 348), (29, 30), (29, 264), (30, 68), (30, 344), (31, 312), (31, 316), (31, 318), (32, 45), (32, 316), (32, 318), (33, 34), (33, 46), (33, 320), (34, 143), (34, 305), (35, 36), (35, 49), (35, 322), (36, 48), (36, 144), (37, 38), (37, 324), (38, 51), (38, 145), (39, 153), (39, 331), (39, 333), (40, 41), (40, 42), (41, 155), (41, 284), (42, 61), (42, 155), (43, 334), (43, 335), (44, 45), (44, 312), (44, 318), (45, 315), (46, 305), (46, 319), (47, 115), (47, 305), (47, 307), (48, 49), (48, 300), (48, 301), (49, 321), (50, 301), (50, 302), (50, 303), (51, 146), (52, 146), (52, 295), (52, 297), (53, 291), (53, 292), (53, 327), (54, 55), (54, 56), (54, 151), (54, 289), (55, 329), (56, 112), (56, 288), (57, 112), (57, 149), (57, 150), (57, 329), (58, 110), (58, 286), (58, 287), (59, 152), (59, 153), (59, 287), (59, 331), (60, 61), (60, 62), (60, 155), (60, 281), (62, 63), (62, 282), (63, 109), (63, 284), (64, 106), (64, 107), (64, 277), (65, 66), (65, 159), (65, 268), (65, 343), (66, 103), (66, 104), (67, 264), (67, 345), (68, 265), (68, 267), (68, 345), (69, 101), (69, 251), (69, 350), (70, 134), (71, 72), (71, 355), (71, 357), (72, 98), (72, 242), (73, 96), (73, 138), (73, 238), (74, 75), (74, 94), (74, 363), (75, 76), (75, 95), (76, 77), (76, 139), (76, 236), (77, 362), (78, 93), (78, 231), (78, 365), (79, 233), (79, 364), (80, 89), (80, 90), (80, 142), (81, 158), (81, 269), (81, 272), (82, 158), (82, 272), (82, 273), (83, 86), (83, 275), (83, 338), (84, 85), (84, 105), (84, 274), (85, 86), (85, 156), (85, 276), (86, 337), (87, 88), (87, 91), (87, 317), (88, 92), (88, 229), (89, 313), (89, 314), (90, 91), (90, 141), (91, 227), (92, 93), (92, 228), (93, 230), (94, 234), (94, 235), (95, 96), (95, 236), (96, 237), (97, 238), (97, 240), (97, 241), (98, 241), (98, 243), (99, 244), (99, 246), (99, 248), (100, 135), (100, 249), (100, 250), (101, 250), (101, 252), (102, 259), (102, 261), (102, 263), (103, 266), (103, 268), (104, 269), (104, 341), (105, 106), (105, 276), (106, 278), (107, 108), (107, 280), (108, 279), (108, 282), (109, 110), (109, 283), (110, 285), (111, 152), (111, 287), (111, 288), (112, 113), (113, 149), (113, 291), (114, 298), (114, 300), (114, 301), (115, 302), (115, 306), (116, 117), (116, 308), (116, 310), (117, 312), (117, 313), (118, 222), (118, 223), (118, 225), (119, 214), (119, 215), (119, 219), (120, 121), (120, 208), (120, 210), (121, 122), (121, 209), (122, 208), (122, 212), (123, 124), (123, 203), (123, 207), (124, 205), (124, 206), (125, 126), (125, 127), (125, 197), (126, 198), (126, 200), (127, 200), (127, 201), (128, 129), (128, 192), (128, 196), (129, 193), (129, 194), (130, 131), (130, 169), (130, 170), (131, 171), (131, 172), (132, 260), (132, 347), (133, 256), (133, 257), (133, 347), (134, 252), (134, 253), (134, 349), (135, 136), (135, 251), (136, 137), (136, 249), (136, 353), (137, 352), (138, 237), (138, 360), (138, 361), (139, 362), (140, 233), (140, 364), (141, 142), (141, 227), (142, 314), (143, 309), (143, 320), (144, 303), (144, 322), (145, 146), (145, 324), (146, 296), (147, 293), (147, 294), (147, 296), (148, 326), (148, 327), (149, 290), (150, 151), (150, 330), (152, 289), (153, 154), (154, 286), (154, 333), (156, 157), (156, 337), (157, 275), (157, 338), (158, 270), (159, 160), (159, 342), (160, 339), (160, 343), (161, 163), (161, 166), (161, 168), (162, 163), (162, 165), (162, 168), (163, 164), (164, 165), (164, 166), (165, 167), (166, 167), (167, 168), (169, 172), (169, 173), (170, 171), (170, 173), (171, 174), (172, 174), (173, 174), (175, 176), (175, 180), (175, 181), (176, 178), (176, 182), (177, 178), (177, 179), (177, 182), (178, 180), (179, 180), (179, 181), (181, 182), (183, 184), (183, 186), (183, 188), (184, 185), (184, 189), (185, 186), (185, 190), (186, 187), (187, 188), (187, 190), (188, 189), (189, 190), (191, 192), (191, 195), (191, 196), (192, 193), (193, 195), (194, 195), (194, 196), (197, 198), (197, 201), (198, 199), (199, 200), (199, 201), (202, 203), (202, 204), (202, 207), (203, 205), (204, 205), (204, 206), (206, 207), (208, 211), (209, 210), (209, 212), (210, 211), (211, 212), (213, 214), (213, 215), (213, 217), (214, 218), (215, 216), (216, 217), (216, 219), (217, 218), (218, 219), (220, 222), (220, 225), (220, 226), (221, 222), (221, 223), (221, 226), (223, 224), (224, 225), (224, 226), (227, 317), (228, 229), (228, 230), (229, 367), (230, 365), (231, 233), (231, 234), (232, 233), (232, 234), (232, 235), (235, 363), (236, 237), (238, 239), (239, 240), (239, 359), (240, 242), (241, 242), (243, 244), (243, 356), (244, 245), (245, 248), (245, 356), (246, 247), (246, 249), (247, 248), (247, 354), (250, 251), (252, 254), (253, 254), (253, 256), (254, 255), (255, 256), (255, 257), (257, 258), (258, 259), (258, 260), (259, 262), (260, 262), (260, 346), (261, 262), (261, 264), (263, 264), (263, 265), (265, 266), (266, 267), (267, 268), (269, 270), (270, 341), (271, 272), (271, 273), (271, 274), (273, 275), (274, 275), (276, 278), (277, 278), (277, 336), (279, 280), (279, 281), (280, 334), (280, 335), (281, 282), (283, 284), (283, 285), (285, 286), (286, 332), (288, 289), (290, 291), (290, 327), (292, 293), (292, 294), (293, 295), (294, 325), (294, 326), (295, 296), (297, 298), (297, 323), (298, 299), (299, 300), (299, 323), (302, 304), (303, 304), (303, 321), (304, 306), (305, 306), (307, 308), (307, 309), (308, 311), (309, 311), (309, 319), (310, 311), (310, 312), (313, 315), (314, 315), (315, 316), (319, 320), (321, 322), (323, 324), (325, 328), (327, 328), (329, 330), (331, 332), (332, 333), (335, 336), (337, 338), (339, 340), (339, 342), (340, 341), (340, 343), (341, 342), (344, 345), (347, 348), (349, 350), (350, 351), (352, 353), (353, 354), (355, 356), (358, 359), (359, 360), (364, 366), (368, 369), (368, 396), (368, 430), (369, 395), (369, 464), (370, 371), (370, 384), (370, 463), (371, 465), (371, 467), (372, 373), (372, 375), (372, 462), (373, 374), (373, 397), (374, 375), (374, 431), (375, 432), (376, 385), (376, 401), (376, 461), (377, 385), (377, 399), (377, 461), (378, 379), (378, 433), (378, 458), (379, 459), (379, 460), (380, 405), (380, 454), (380, 455), (381, 390), (381, 391), (381, 452), (382, 394), (382, 439), (382, 443), (383, 384), (383, 463), (383, 466), (384, 465), (385, 400), (386, 402), (386, 433), (386, 458), (387, 388), (387, 403), (387, 457), (388, 389), (388, 456), (389, 434), (389, 457), (390, 451), (390, 453), (391, 438), (391, 451), (392, 407), (392, 448), (392, 449), (393, 407), (393, 445), (393, 448), (394, 408), (394, 440), (395, 396), (395, 428), (396, 429), (397, 431), (397, 462), (398, 399), (398, 401), (398, 461), (399, 400), (400, 401), (402, 459), (402, 460), (403, 435), (403, 456), (404, 406), (404, 436), (404, 437), (405, 406), (405, 436), (406, 455), (407, 446), (408, 443), (408, 444), (409, 410), (409, 412), (409, 441), (410, 426), (410, 427), (411, 412), (411, 413), (411, 441), (412, 426), (413, 426), (413, 427), (414, 415), (414, 532), (414, 534), (415, 530), (415, 531), (416, 523), (416, 525), (416, 528), (417, 516), (417, 518), (417, 520), (418, 509), (418, 511), (418, 513), (419, 502), (419, 505), (419, 506), (420, 495), (420, 497), (420, 498), (421, 480), (421, 483), (421, 486), (422, 424), (422, 476), (422, 477), (423, 424), (423, 476), (423, 478), (424, 475), (425, 468), (425, 472), (425, 473), (427, 441), (428, 429), (428, 464), (429, 430), (430, 464), (431, 432), (432, 462), (433, 460), (434, 435), (434, 456), (435, 457), (436, 454), (437, 454), (437, 455), (438, 450), (438, 452), (439, 440), (439, 442), (440, 444), (442, 443), (442, 444), (445, 446), (445, 447), (446, 449), (447, 448), (447, 449), (450, 451), (450, 453), (452, 453), (458, 459), (463, 467), (465, 466), (466, 467), (468, 469), (468, 470), (469, 473), (469, 474), (470, 472), (470, 474), (471, 472), (471, 473), (471, 474), (475, 477), (475, 478), (476, 479), (477, 479), (478, 479), (480, 481), (480, 485), (481, 482), (481, 483), (482, 484), (482, 485), (483, 484), (484, 486), (485, 486), (487, 488), (487, 490), (487, 492), (488, 489), (488, 491), (489, 492), (489, 494), (490, 491), (490, 493), (491, 494), (492, 493), (493, 494), (495, 496), (495, 501), (496, 498), (496, 500), (497, 499), (497, 501), (498, 499), (499, 500), (500, 501), (502, 503), (502, 504), (503, 506), (503, 507), (504, 505), (504, 507), (505, 508), (506, 508), (507, 508), (509, 510), (509, 512), (510, 511), (510, 514), (511, 515), (512, 513), (512, 514), (513, 515), (514, 515), (516, 519), (516, 522), (517, 518), (517, 520), (517, 521), (518, 519), (519, 521), (520, 522), (521, 522), (523, 524), (523, 527), (524, 525), (524, 529), (525, 526), (526, 528), (526, 529), (527, 528), (527, 529), (530, 534), (530, 535), (531, 532), (531, 535), (532, 533), (533, 534), (533, 535)])
me_shape_9_indexedfaceset.attributes.new('sharp_edge', 'BOOLEAN', 'EDGE').data.foreach_set('value', [ (min(e.vertices), max(e.vertices)) in _k for e in me_shape_9_indexedfaceset.edges])
_uv = me_shape_9_indexedfaceset.uv_layers.new(name='UVMap')
_uv.uv.foreach_set('vector', [1.0, 1.0, 0.0, 1.0, 0.0, 0.0, 1.0, 0.0, 0.0, 0.0, 1.0, 0.0, 1.0, 1.0, 0.0, 1.0, 0.0, 1.0, 0.0, 0.0, 1.0, 0.0, 1.0, 1.0, 1.0, 1.0, 1.0, 0.0, 0.0, 0.0, 0.0, 1.0, 1.0, 1.0, 1.0, 0.0, 0.0, 0.0, 0.0, 1.0, 1.0, 1.0, 0.0, 1.0, 0.0, 0.0, 1.0, 0.0, 1.0, 1.0, 0.0, 1.0, 0.0, 0.0, 1.0, 0.0, 0.162, 0.3571, 0.0, 0.0, 0.0, 1.0, 0.02168, 0.6429, 0.02168, 0.3571, 0.05995, 0.3571, 0.1237, 0.3571, 1.0, 1.0, 0.0, 1.0, 0.0, 0.0, 1.0, 0.0, 1.0, 1.0, 0.0, 1.0, 0.0, 0.0, 1.0, 0.0, 1.0, 1.0, 0.0, 1.0, 0.0, 0.0, 1.0, 0.0, 1.0, 0.0, 0.0, 0.0, 0.0, 1.0, 1.0, 1.0, 1.0, 0.0, 0.0, 0.0, 0.0, 1.0, 1.0, 1.0, 1.0, 1.0, 1.0, 0.0, 0.0, 0.0, 0.0, 1.0, 0.0, 1.0, 0.0, 0.0, 1.0, 0.0, 1.0, 1.0, 0.0, 0.0, 0.0, 1.0, 1.0, 1.0, 1.0, 0.0, 0.0675, 0.675, 0.0325, 0.675, 0.0, 0.9, 0.00636, 0.9, 0.01, 1.0, 0.09, 1.0, 1.0, 1.0, 1.0, 0.0, 0.0, 0.0, 0.0, 1.0, 1.0, 1.0, 0.0, 1.0, 0.0, 0.0, 1.0, 0.0, 1.0, 1.0, 1.0, 0.0, 0.0, 0.0, 0.0, 1.0, 1.0, 0.0, 0.05556, 0.0, 0.0, 0.0, 0.0, 1.0, 0.05556, 1.0, 1.0, 1.0, 0.0, 0.0, 0.0, 1.0, 1.0, 1.0, 1.0, 0.0, 1.0, 1.0, 0.0, 1.0, 0.0, 0.0, 1.0, 0.0, 1.0, 1.0, 0.0, 1.0, 0.0, 0.0, 1.0, 0.0, 1.0, 1.0, 0.05556, 1.0, 0.0, 1.0, 0.0, 0.0, 0.05556, 0.0, 1.0, 0.0, 0.0, 1.0, 0.0, 0.0, 1.0, 0.0, 1.0, 1.0, 0.0, 1.0, 0.0, 0.0, 1.0, 0.0, 1.0, 1.0, 1.0, 0.0, 0.0, 0.0, 0.0, 1.0, 1.0, 1.0, 0.05556, 1.0, 0.0, 1.0, 0.0, 0.0, 0.05556, 0.0, 1.0, 0.0, 1.0, 1.0, 0.0, 0.0, 1.0, 0.0, 1.0, 1.0, 0.0, 1.0, 1.0, 1.0, 0.0, 1.0, 0.0, 0.0, 1.0, 0.0, 1.0, 1.0, 0.0, 1.0, 0.0, 0.0, 1.0, 0.0, 0.0, 1.0, 0.0, 0.0, 1.0, 0.0, 1.0, 1.0, 1.0, 0.0, 0.05556, 0.0, 0.0, 0.0, 0.0, 1.0, 0.05556, 1.0, 1.0, 1.0, 1.0, 0.0, 0.05556, 0.0, 0.0, 0.0, 0.0, 1.0, 0.05556, 1.0, 1.0, 1.0, 1.0, 0.0, 0.0, 0.0, 0.0, 1.0, 1.0, 1.0, 0.0, 0.0, 0.0, 1.0, 1.0, 1.0, 1.0, 0.0, 1.0, 0.0, 0.0, 0.0, 0.0, 1.0, 1.0, 1.0, 1.0, 0.0, 0.0, 0.0, 0.0, 1.0, 1.0, 1.0, 1.0, 1.0, 0.0, 1.0, 0.0, 0.0, 1.0, 0.0, 1.0, 1.0, 0.0, 1.0, 0.0, 0.0, 1.0, 0.0, 1.0, 0.0, 0.0, 0.0, 0.0, 1.0, 1.0, 1.0, 1.0, 1.0, 0.0, 1.0, 0.0, 0.0, 1.0, 0.0, 1.0, 1.0, 0.0, 1.0, 0.0, 0.0, 1.0, 0.0, 1.0, 1.0, 0.0, 1.0, 0.0, 0.0, 1.0, 0.0, 1.0, 1.0, 0.0, 1.0, 0.0, 0.0, 1.0, 0.0, 1.0, 0.0, 0.0, 0.0, 0.0, 1.0, 1.0, 1.0, 1.0, 1.0, 0.0, 1.0, 0.0, 0.0, 1.0, 0.0, 1.0, 1.0, 0.0, 1.0, 0.0, 0.0, 1.0, 0.0, 1.0, 0.0, 0.9783, 0.6429, 0.9401, 0.6429, 1.0, 1.0, 1.0, 1.0, 0.0, 1.0, 0.0, 0.0, 1.0, 0.0, 1.0, 0.0, 0.0, 0.0, 0.0, 1.0, 1.0, 1.0, 1.0, 0.0, 0.0, 0.0, 0.0, 1.0, 1.0, 1.0, 0.0, 1.0, 0.0, 0.0, 1.0, 0.0, 1.0, 1.0, 1.0, 0.0, 0.0, 0.0, 0.0, 1.0, 1.0, 1.0, 1.0, 0.0, 1.0, 1.0, 0.0, 1.0, 0.0, 0.0, 1.0, 1.0, 0.0, 1.0, 0.0, 0.0, 1.0, 0.0, 1.0, 1.0, 1.0, 0.0, 0.0, 0.0, 0.0, 1.0, 0.0, 0.0, 0.0, 1.0, 1.0, 1.0, 1.0, 0.0, 1.0, 0.0, 0.0, 0.0, 0.0, 1.0, 1.0, 1.0, 1.0, 0.0, 0.0, 0.0, 0.0, 1.0, 1.0, 1.0, 0.0, 0.0, 0.0, 1.0, 1.0, 1.0, 1.0, 0.0, 1.0, 1.0, 1.0, 0.0, 0.0, 0.0, 0.0, 1.0, 1.0, 1.0, 0.0, 1.0, 0.0, 0.0, 1.0, 0.0, 1.0, 1.0, 0.0, 1.0, 0.0, 0.0, 1.0, 0.0, 1.0, 1.0, 1.0, 0.0, 0.0, 0.0, 0.0, 1.0, 0.0, 0.0, 1.0, 0.0, 1.0, 1.0, 0.0, 1.0, 1.0, 1.0, 0.0, 1.0, 0.0, 0.0, 1.0, 0.0, 1.0, 0.0, 0.0, 0.0, 0.0, 1.0, 1.0, 1.0, 0.0, 0.0, 1.0, 0.0, 1.0, 1.0, 0.0, 1.0, 1.0, 0.0, 0.0, 0.0, 0.0, 1.0, 1.0, 1.0, 0.0, 1.0, 0.0, 0.0, 1.0, 0.0, 1.0, 1.0, 1.0, 1.0, 1.0, 0.0, 0.0, 0.0, 0.0, 1.0, 1.0, 0.0, 1.0, 1.0, 0.0, 1.0, 0.0, 0.0, 1.0, 1.0, 0.0, 1.0, 0.0, 0.0, 1.0, 0.0, 1.0, 1.0, 0.0, 1.0, 0.0, 0.0, 1.0, 0.0, 0.0, 0.0, 0.0, 1.0, 1.0, 1.0, 1.0, 0.0, 1.0, 1.0, 0.0, 1.0, 0.0, 0.0, 1.0, 0.0, 0.05357, 0.3857, 0.02806, 0.3857, 0.0, 0.0, 1.0, 0.0, 0.2577, 0.3857, 0.2321, 0.3857, 0.1556, 0.3857, 0.1301, 0.3857, 0.1301, 0.6143, 0.05357, 0.6143, 1.0, 1.0, 0.0, 1.0, 0.0, 0.0, 1.0, 0.0, 0.0, 0.0, 0.0, 1.0, 1.0, 1.0, 1.0, 0.0, 0.19, 0.0, 0.11, 0.0, 0.1064, 0.1, 0.1325, 0.325, 0.1675, 0.325, 0.1675, 0.675, 0.1936, 0.9, 0.2064, 0.9, 0.2325, 0.675, 0.2325, 0.325, 0.2675, 0.325, 0.29, 0.0, 0.21, 0.0, 0.2064, 0.1, 0.1936, 0.1, 1.0, 0.0, 0.0, 0.0, 0.0, 1.0, 1.0, 1.0, 0.0, 0.0, 0.0, 1.0, 1.0, 1.0, 1.0, 0.0, 0.0, 0.0, 1.0, 0.0, 1.0, 1.0, 0.0, 1.0, 1.0, 1.0, 0.0, 1.0, 0.0, 0.0, 1.0, 0.0, 1.0, 1.0, 0.0, 1.0, 0.0, 0.0, 1.0, 0.0, 0.0, 0.0, 1.0, 0.0, 1.0, 1.0, 0.0, 1.0, 0.0, 0.0, 1.0, 0.0, 1.0, 1.0, 0.0, 1.0, 1.0, 1.0, 1.0, 0.0, 0.0, 0.0, 0.0, 1.0, 1.0, 1.0, 0.05556, 1.0, 0.0, 1.0, 0.0, 0.0, 0.05556, 0.0, 1.0, 0.0, 0.0, 0.0, 1.0, 0.0, 1.0, 1.0, 0.0, 1.0, 1.0, 0.0, 0.0, 0.0, 0.0, 1.0, 1.0, 1.0, 0.0, 0.0, 0.0, 1.0, 1.0, 1.0, 1.0, 0.0, 0.0, 0.0, 0.0, 1.0, 1.0, 1.0, 1.0, 0.0, 1.0, 1.0, 0.0, 1.0, 0.0, 0.0, 1.0, 0.0, 0.09364, 0.1, 0.1064, 0.1, 0.11, 0.0, 0.11, 0.2, 0.19, 0.2, 0.19, 0.0, 0.1936, 0.1, 0.2064, 0.1, 0.21, 0.0, 0.21, 0.2, 0.29, 0.2, 0.29, 0.0, 0.2936, 0.1, 0.3064, 0.1, 0.31, 0.0, 0.31, 0.2, 0.39, 0.2, 0.39, 0.0, 0.3936, 0.1, 0.4064, 0.1, 0.41, 0.0, 0.41, 0.2, 0.49, 0.2, 0.49, 0.0, 0.4936, 0.1, 0.5064, 0.1, 0.51, 0.0, 0.51, 0.2, 0.59, 0.2, 0.59, 0.0, 0.5936, 0.1, 0.6064, 0.1, 0.61, 0.0, 0.61, 0.2, 0.69, 0.2, 0.69, 0.0, 0.6936, 0.1, 0.7064, 0.1, 0.71, 0.0, 0.71, 0.2, 0.79, 0.2, 0.79, 0.0, 0.7936, 0.1, 0.8064, 0.1, 0.81, 0.0, 0.81, 0.2, 0.89, 0.2, 0.89, 0.0, 0.8936, 0.1, 0.9064, 0.1, 0.91, 0.0, 0.91, 0.2, 0.99, 0.2, 0.99, 0.0, 0.9936, 0.1, 1.0, 0.1, 1.0, 0.9, 0.9936, 0.9, 0.99, 1.0, 0.99, 0.8, 0.91, 0.8, 0.91, 1.0, 0.9064, 0.9, 0.8936, 0.9, 0.89, 1.0, 0.89, 0.8, 0.81, 0.8, 0.81, 1.0, 0.8064, 0.9, 0.7936, 0.9, 0.79, 1.0, 0.79, 0.8, 0.71, 0.8, 0.71, 1.0, 0.7064, 0.9, 0.6936, 0.9, 0.69, 1.0, 0.69, 0.8, 0.61, 0.8, 0.61, 1.0, 0.6064, 0.9, 0.5936, 0.9, 0.59, 1.0, 0.59, 0.8, 0.51, 0.8, 0.51, 1.0, 0.5064, 0.9, 0.4936, 0.9, 0.49, 1.0, 0.49, 0.8, 0.41, 0.8, 0.41, 1.0, 0.4064, 0.9, 0.3936, 0.9, 0.39, 1.0, 0.39, 0.8, 0.31, 0.8, 0.31, 1.0, 0.3064, 0.9, 0.2936, 0.9, 0.29, 1.0, 0.29, 0.8, 0.21, 0.8, 0.21, 1.0, 0.2064, 0.9, 0.1936, 0.9, 0.19, 1.0, 0.19, 0.8, 0.11, 0.8, 0.11, 1.0, 0.1064, 0.9, 0.09364, 0.9, 0.09, 1.0, 0.09, 0.8, 0.01, 0.8, 0.01, 1.0, 0.00636, 0.9, 0.0, 0.9, 0.0, 0.1, 0.00636, 0.1, 0.01, 0.0, 0.01, 0.2, 0.09, 0.2, 0.09, 0.0, 0.0, 0.0, 1.0, 0.0, 1.0, 1.0, 0.0, 1.0, 0.6339, 0.6429, 0.6339, 0.3571, 0.0, 0.0, 0.264, 0.3571, 0.264, 0.6429, 0.3278, 0.3571, 0.3661, 0.3571, 0.4298, 0.6429, 0.4298, 0.3571, 0.4681, 0.3571, 0.5319, 0.3571, 0.5702, 0.3571, 0.5702, 0.6429, 1.0, 1.0, 0.736, 0.3571, 0.7742, 0.3571, 0.838, 0.3571, 0.8763, 0.3571, 1.0, 0.0, 0.0, 0.0, 0.6339, 0.3571, 0.6722, 0.3571, 0.6722, 0.6429, 0.6339, 0.6429, 1.0, 1.0, 0.736, 0.6429, 1.0, 1.0, 0.0, 1.0, 0.0, 0.0, 1.0, 0.0, 0.05556, 1.0, 0.0, 1.0, 0.0, 0.0, 0.05556, 0.0, 1.0, 0.0, 1.0, 1.0, 0.838, 0.3571, 0.7742, 0.3571, 0.7742, 0.6429, 0.736, 0.6429, 1.0, 1.0, 0.9401, 0.6429, 0.9401, 0.3571, 0.9783, 0.3571, 0.9783, 0.6429, 1.0, 0.0, 0.8763, 0.3571, 0.8763, 0.6429, 0.838, 0.6429, 0.05556, 1.0, 0.0, 1.0, 0.0, 0.0, 0.05556, 0.0, 1.0, 0.0, 1.0, 1.0, 0.2258, 0.6429, 0.2258, 0.3571, 0.264, 0.3571, 0.0, 0.0, 0.162, 0.3571, 0.162, 0.6429, 0.1237, 0.6429, 0.1237, 0.3571, 0.05995, 0.3571, 0.05995, 0.6429, 0.02168, 0.6429, 0.0, 1.0, 1.0, 1.0, 0.5702, 0.6429, 0.5319, 0.6429, 0.5319, 0.3571, 0.4681, 0.3571, 0.4681, 0.6429, 0.4298, 0.6429, 0.3661, 0.3571, 0.3661, 0.6429, 0.3278, 0.6429, 0.3278, 0.3571, 0.264, 0.6429, 1.0, 0.0, 0.0, 0.0, 0.0, 1.0, 1.0, 1.0, 1.0, 0.0, 0.0, 0.0, 0.0, 1.0, 1.0, 1.0, 1.0, 0.0, 0.0, 0.0, 0.0, 1.0, 1.0, 1.0, 1.0, 0.0, 0.05556, 0.0, 0.0, 0.0, 0.0, 1.0, 0.05556, 1.0, 1.0, 1.0, 1.0, 1.0, 0.0, 1.0, 0.0, 0.0, 1.0, 0.0, 0.05556, 1.0, 0.0, 1.0, 0.0, 0.0, 0.05556, 0.0, 1.0, 0.0, 1.0, 1.0, 0.0, 0.0, 1.0, 0.0, 1.0, 1.0, 0.0, 1.0, 0.0, 0.0, 1.0, 0.0, 1.0, 1.0, 0.0, 1.0, 0.05556, 0.0, 0.0, 0.0, 0.0, 1.0, 0.05556, 1.0, 1.0, 1.0, 1.0, 0.0, 1.0, 0.0, 0.0, 0.0, 0.0, 1.0, 1.0, 1.0, 1.0, 1.0, 0.0, 1.0, 0.0, 0.0, 1.0, 0.0, 1.0, 0.0, 0.0, 0.0, 0.0, 1.0, 1.0, 1.0, 0.0, 0.0, 1.0, 0.0, 1.0, 1.0, 0.0, 1.0, 1.0, 1.0, 0.0, 1.0, 0.0, 0.0, 1.0, 0.0, 1.0, 1.0, 0.0, 1.0, 0.0, 0.0, 1.0, 0.0, 1.0, 0.0, 0.05556, 0.0, 0.0, 0.0, 0.0, 1.0, 0.05556, 1.0, 1.0, 1.0, 1.0, 0.0, 0.0, 0.0, 0.0, 1.0, 1.0, 1.0, 1.0, 1.0, 0.0, 1.0, 0.0, 0.0, 1.0, 0.0, 1.0, 0.0, 0.0, 0.0, 0.0, 1.0, 1.0, 1.0, 1.0, 1.0, 0.0, 1.0, 0.0, 0.0, 1.0, 0.0, 1.0, 1.0, 0.0, 1.0, 0.0, 0.0, 1.0, 0.0, 1.0, 1.0, 0.0, 1.0, 0.0, 0.0, 1.0, 0.0, 1.0, 0.0, 0.0, 0.0, 0.0, 1.0, 1.0, 1.0, 0.05556, 1.0, 0.0, 1.0, 0.0, 0.0, 0.05556, 0.0, 1.0, 0.0, 1.0, 1.0, 1.0, 0.0, 0.0, 0.0, 0.0, 1.0, 1.0, 1.0, 1.0, 1.0, 0.0, 1.0, 0.0, 0.0, 1.0, 0.0, 1.0, 0.0, 0.0, 0.0, 0.0, 1.0, 1.0, 1.0, 0.0, 0.0, 0.0, 1.0, 1.0, 1.0, 1.0, 0.0, 1.0, 1.0, 0.0, 1.0, 0.0, 0.0, 1.0, 0.0, 1.0, 0.0, 0.0, 0.0, 0.0, 1.0, 1.0, 1.0, 0.0, 0.0, 0.0, 1.0, 1.0, 1.0, 1.0, 0.0, 1.0, 0.0, 0.0, 0.0, 0.0, 1.0, 1.0, 1.0, 0.0, 0.0, 0.0, 1.0, 1.0, 1.0, 1.0, 0.0, 1.0, 0.0, 0.0, 0.0, 0.0, 1.0, 1.0, 1.0, 1.0, 1.0, 0.0, 1.0, 0.0, 0.0, 1.0, 0.0, 1.0, 1.0, 0.0, 1.0, 0.0, 0.0, 1.0, 0.0, 1.0, 0.0, 0.0, 0.0, 0.0, 1.0, 1.0, 1.0, 0.0, 0.0, 0.0, 1.0, 1.0, 1.0, 1.0, 0.0, 1.0, 0.0, 0.0, 0.0, 0.0, 1.0, 1.0, 1.0, 1.0, 0.0, 0.0, 0.0, 0.0, 1.0, 1.0, 1.0, 1.0, 1.0, 0.0, 1.0, 0.0, 0.0, 1.0, 0.0, 1.0, 1.0, 0.0, 1.0, 0.0, 0.0, 1.0, 0.0, 1.0, 0.0, 0.0, 0.0, 0.0, 1.0, 1.0, 1.0, 1.0, 1.0, 0.0, 1.0, 0.0, 0.0, 1.0, 0.0, 1.0, 0.0, 0.0, 0.0, 0.0, 1.0, 1.0, 1.0, 1.0, 0.0, 0.0, 0.0, 0.0, 1.0, 1.0, 1.0, 1.0, 0.0, 0.0, 0.0, 0.0, 1.0, 1.0, 1.0, 1.0, 0.0, 0.0, 0.0, 0.0, 1.0, 1.0, 1.0, 1.0, 1.0, 0.0, 1.0, 0.0, 0.0, 1.0, 0.0, 1.0, 0.0, 0.0, 0.0, 0.0, 1.0, 1.0, 1.0, 1.0, 0.0, 0.0, 0.0, 0.0, 1.0, 1.0, 1.0, 1.0, 0.0, 1.0, 1.0, 0.0, 1.0, 0.0, 0.0, 1.0, 1.0, 0.0, 1.0, 0.0, 0.0, 1.0, 0.0, 1.0, 0.0, 0.0, 0.0, 0.0, 1.0, 1.0, 1.0, 1.0, 0.0, 0.0, 0.0, 0.0, 1.0, 1.0, 1.0, 0.05556, 0.0, 0.0, 0.0, 0.0, 1.0, 0.05556, 1.0, 1.0, 1.0, 1.0, 0.0, 1.0, 0.0, 0.0, 0.0, 0.0, 1.0, 1.0, 1.0, 1.0, 0.0, 0.0, 0.0, 0.0, 1.0, 1.0, 1.0, 1.0, 0.0, 0.0, 0.0, 0.0, 1.0, 1.0, 1.0, 1.0, 0.0, 0.0, 0.0, 0.0, 1.0, 1.0, 1.0, 0.9325, 0.325, 0.8936, 0.1, 0.89, 0.0, 0.8675, 0.325, 0.8675, 0.675, 0.9325, 0.675, 1.0, 1.0, 0.0, 1.0, 0.0, 0.0, 1.0, 0.0, 1.0, 1.0, 0.0, 1.0, 0.0, 0.0, 1.0, 0.0, 1.0, 0.0, 0.0, 0.0, 0.0, 1.0, 1.0, 1.0, 1.0, 0.0, 0.0, 0.0, 0.0, 1.0, 1.0, 1.0, 1.0, 0.0, 1.0, 1.0, 0.0, 1.0, 0.0, 0.0, 0.0, 0.0, 1.0, 0.0, 1.0, 1.0, 0.0, 1.0, 1.0, 0.0, 0.0, 0.0, 0.0, 1.0, 1.0, 1.0, 1.0, 1.0, 0.0, 1.0, 0.0, 0.0, 1.0, 0.0, 0.0, 0.0, 0.0, 1.0, 1.0, 1.0, 1.0, 0.0, 1.0, 1.0, 0.0, 1.0, 0.0, 0.0, 1.0, 0.0, 1.0, 0.0, 0.0, 0.0, 0.0, 1.0, 1.0, 1.0, 1.0, 0.0, 0.0, 0.0, 0.0, 1.0, 1.0, 1.0, 1.0, 1.0, 0.0, 1.0, 0.0, 0.0, 1.0, 0.0, 0.0, 0.0, 0.0, 1.0, 1.0, 1.0, 1.0, 0.0, 1.0, 1.0, 0.0, 1.0, 0.0, 0.0, 1.0, 0.0, 1.0, 0.0, 0.0, 0.0, 0.0, 1.0, 1.0, 1.0, 1.0, 1.0, 0.0, 1.0, 0.0, 0.0, 1.0, 0.0, 1.0, 1.0, 0.0, 1.0, 0.0, 0.0, 1.0, 0.0, 1.0, 0.0, 0.0, 0.0, 0.0, 1.0, 1.0, 1.0, 1.0, 1.0, 0.0, 1.0, 0.0, 0.0, 1.0, 0.0, 1.0, 0.0, 0.0, 0.0, 0.0, 1.0, 1.0, 1.0, 1.0, 1.0, 0.0, 1.0, 0.0, 0.0, 1.0, 0.0, 0.05556, 1.0, 0.0, 1.0, 0.0, 0.0, 0.05556, 0.0, 1.0, 0.0, 1.0, 1.0, 1.0, 0.0, 0.0, 0.0, 0.0, 1.0, 1.0, 1.0, 1.0, 0.0, 0.05556, 0.0, 0.0, 0.0, 0.0, 1.0, 0.05556, 1.0, 1.0, 1.0, 1.0, 0.0, 0.0, 0.0, 0.0, 1.0, 1.0, 1.0, 1.0, 1.0, 0.0, 1.0, 0.0, 0.0, 1.0, 0.0, 1.0, 0.0, 0.0, 0.0, 0.0, 1.0, 1.0, 1.0, 1.0, 1.0, 0.0, 1.0, 0.0, 0.0, 1.0, 0.0, 1.0, 1.0, 0.0, 1.0, 0.0, 0.0, 1.0, 0.0, 1.0, 1.0, 0.0, 1.0, 0.0, 0.0, 1.0, 0.0, 1.0, 0.0, 0.0, 0.0, 0.0, 1.0, 1.0, 1.0, 1.0, 1.0, 0.0, 1.0, 0.0, 0.0, 1.0, 0.0, 1.0, 1.0, 0.0, 1.0, 0.0, 0.0, 1.0, 0.0, 1.0, 0.0, 0.0, 0.0, 0.0, 1.0, 1.0, 1.0, 1.0, 1.0, 1.0, 0.0, 0.0, 0.0, 0.0, 1.0, 1.0, 1.0, 0.0, 1.0, 0.0, 0.0, 1.0, 0.0, 1.0, 0.0, 0.0, 0.0, 0.0, 1.0, 1.0, 1.0, 1.0, 1.0, 0.0, 1.0, 0.0, 0.0, 1.0, 0.0, 1.0, 1.0, 0.0, 1.0, 0.0, 0.0, 1.0, 0.0, 1.0, 0.0, 0.0, 0.0, 0.0, 1.0, 1.0, 1.0, 1.0, 0.0, 0.05556, 0.0, 0.0, 0.0, 0.0, 1.0, 0.05556, 1.0, 1.0, 1.0, 1.0, 1.0, 0.0, 1.0, 0.0, 0.0, 1.0, 0.0, 1.0, 1.0, 0.0, 1.0, 0.0, 0.0, 1.0, 0.0, 0.0, 0.0, 0.0, 1.0, 1.0, 1.0, 1.0, 0.0, 1.0, 1.0, 0.0, 1.0, 0.0, 0.0, 1.0, 0.0, 1.0, 0.0, 1.0, 1.0, 0.0, 1.0, 0.0, 0.0, 0.0, 1.0, 0.0, 0.0, 1.0, 0.0, 1.0, 1.0, 1.0, 0.0, 1.0, 1.0, 0.0, 1.0, 0.0, 0.0, 1.0, 1.0, 1.0, 0.0, 0.0, 0.0, 0.0, 1.0, 1.0, 0.0, 1.0, 1.0, 0.0, 1.0, 0.0, 0.0, 1.0, 1.0, 1.0, 0.0, 0.0, 0.0, 0.0, 1.0, 0.0, 0.0, 0.0, 1.0, 1.0, 1.0, 1.0, 0.0, 1.0, 0.0, 1.0, 1.0, 0.0, 1.0, 0.0, 0.0, 1.0, 1.0, 0.05556, 1.0, 0.0, 1.0, 0.0, 0.0, 0.05556, 0.0, 1.0, 0.0, 1.0, 1.0, 1.0, 0.0, 0.0, 0.0, 0.0, 1.0, 0.0, 1.0, 0.0, 0.0, 1.0, 0.0, 1.0, 1.0, 1.0, 1.0, 1.0, 0.0, 0.0, 0.0, 0.0, 1.0, 0.0, 1.0, 0.0, 0.0, 1.0, 0.0, 1.0, 1.0, 0.0, 0.0, 0.0, 1.0, 1.0, 1.0, 1.0, 0.0, 0.0, 1.0, 0.0, 0.0, 1.0, 0.0, 1.0, 1.0, 1.0, 0.0, 1.0, 1.0, 0.0, 1.0, 0.0, 0.0, 1.0, 1.0, 0.0, 1.0, 0.0, 0.0, 1.0, 0.0, 0.0, 1.0, 0.0, 0.0, 1.0, 0.0, 1.0, 1.0, 0.0, 0.0, 0.0, 1.0, 1.0, 1.0, 1.0, 0.0, 0.0, 0.0, 0.0, 1.0, 1.0, 1.0, 1.0, 0.0, 0.0, 0.0, 0.0, 1.0, 1.0, 1.0, 1.0, 0.0, 1.0, 0.0, 0.0, 0.0, 0.0, 1.0, 1.0, 1.0, 1.0, 1.0, 0.0, 1.0, 0.0, 0.0, 1.0, 0.0, 1.0, 1.0, 0.0, 1.0, 0.0, 0.0, 1.0, 0.0, 1.0, 1.0, 0.0, 1.0, 0.0, 0.0, 1.0, 0.0, 1.0, 1.0, 0.0, 1.0, 0.0, 0.0, 1.0, 0.0, 1.0, 1.0, 0.0, 1.0, 0.0, 0.0, 1.0, 0.0, 1.0, 1.0, 1.0, 0.0, 0.0, 0.0, 0.0, 1.0, 1.0, 1.0, 1.0, 0.0, 0.0, 0.0, 0.0, 1.0, 1.0, 1.0, 0.0, 1.0, 0.0, 0.0, 1.0, 0.0, 1.0, 1.0, 0.0, 1.0, 0.0, 0.0, 1.0, 0.0, 1.0, 1.0, 0.0, 1.0, 0.0, 0.0, 1.0, 0.0, 1.0, 1.0, 0.0, 1.0, 0.0, 0.0, 1.0, 0.0, 1.0, 1.0, 0.0, 1.0, 0.0, 0.0, 1.0, 0.0, 1.0, 1.0, 1.0, 0.0, 0.0, 0.0, 0.0, 1.0, 1.0, 0.0, 1.0, 1.0, 0.0, 1.0, 0.0, 0.0, 1.0, 1.0, 0.0, 1.0, 0.0, 0.0, 1.0, 0.0, 1.0, 1.0, 0.0, 1.0, 0.0, 0.0, 1.0, 0.0, 1.0, 1.0, 0.0, 1.0, 0.0, 0.0, 1.0, 0.0, 0.71, 0.0, 0.7325, 0.325, 0.7675, 0.325, 0.79, 0.0, 1.0, 1.0, 0.0, 1.0, 0.0, 0.0, 1.0, 0.0, 1.0, 1.0, 0.0, 1.0, 0.0, 0.0, 1.0, 0.0, 1.0, 0.0, 0.0, 0.0, 0.0, 1.0, 1.0, 1.0, 1.0, 1.0, 0.0, 1.0, 0.0, 0.0, 1.0, 0.0, 0.0, 1.0, 0.0, 0.0, 1.0, 0.0, 1.0, 1.0, 1.0, 1.0, 0.0, 1.0, 0.0, 0.0, 1.0, 0.0, 0.2675, 0.675, 0.2325, 0.675, 0.2064, 0.9, 0.21, 1.0, 0.29, 1.0, 0.2936, 0.9, 0.3064, 0.9, 0.31, 1.0, 0.3325, 0.675, 0.3325, 0.325, 0.3675, 0.325, 0.3675, 0.675, 0.4325, 0.325, 0.4675, 0.325, 0.4675, 0.675, 0.4325, 0.675, 0.3936, 0.9, 0.4064, 0.9, 0.41, 1.0, 0.49, 1.0, 0.4936, 0.9, 0.5064, 0.9, 0.51, 1.0, 0.59, 1.0, 0.5936, 0.9, 0.6064, 0.9, 0.61, 1.0, 0.69, 1.0, 0.6936, 0.9, 0.7064, 0.9, 0.71, 1.0, 0.79, 1.0, 0.7936, 0.9, 0.8064, 0.9, 0.81, 1.0, 0.89, 1.0, 0.8936, 0.9, 0.9064, 0.9, 0.91, 1.0, 0.99, 1.0, 0.9936, 0.9, 1.0, 0.9, 1.0, 0.1, 0.9936, 0.1, 0.99, 0.0, 0.91, 0.0, 0.9064, 0.1, 0.8936, 0.1, 0.9325, 0.325, 0.9675, 0.325, 0.9675, 0.675, 0.9325, 0.675, 0.8675, 0.675, 0.8325, 0.675, 0.8325, 0.325, 0.8675, 0.325, 0.89, 0.0, 0.81, 0.0, 0.8064, 0.1, 0.7936, 0.1, 0.79, 0.0, 0.7675, 0.325, 0.7675, 0.675, 0.7325, 0.675, 0.7325, 0.325, 0.71, 0.0, 0.7064, 0.1, 0.6936, 0.1, 0.69, 0.0, 0.61, 0.0, 0.6675, 0.325, 0.6675, 0.675, 0.6325, 0.675, 0.5675, 0.675, 0.5325, 0.675, 0.5325, 0.325, 0.5675, 0.325, 0.51, 0.0, 0.5064, 0.1, 0.4936, 0.1, 0.49, 0.0, 0.41, 0.0, 0.4064, 0.1, 0.3936, 0.1, 0.39, 0.0, 0.31, 0.0, 0.3064, 0.1, 0.2936, 0.1, 0.29, 0.0, 0.2675, 0.325, 0.1675, 0.675, 0.1325, 0.675, 0.1325, 0.325, 0.1064, 0.1, 0.09364, 0.1, 0.09, 0.0, 0.01, 0.0, 0.00636, 0.1, 0.0, 0.1, 0.0, 0.9, 0.0325, 0.675, 0.0325, 0.325, 0.0675, 0.325, 0.0675, 0.675, 0.09, 1.0, 0.09364, 0.9, 0.1064, 0.9, 0.11, 1.0, 0.19, 1.0, 0.1936, 0.9, 1.0, 0.0, 1.0, 1.0, 0.0, 1.0, 0.0, 0.0, 1.0, 1.0, 0.0, 1.0, 0.0, 0.0, 1.0, 0.0, 0.4617, 0.3857, 0.4362, 0.3857, 0.4362, 0.6143, 0.3597, 0.6143, 0.3597, 0.3857, 1.0, 0.0, 0.8699, 0.3857, 0.8444, 0.3857, 0.7679, 0.3857, 0.7423, 0.3857, 0.7423, 0.6143, 0.6658, 0.6143, 0.6658, 0.3857, 0.6403, 0.3857, 0.5638, 0.3857, 0.5383, 0.3857, 0.4617, 0.6143, 1.0, 0.0, 0.9464, 0.3857, 0.9464, 0.6143, 0.9719, 0.6143, 0.9719, 0.3857, 1.0, 1.0, 0.0, 1.0, 0.7679, 0.6143, 0.7679, 0.3857, 0.8444, 0.3857, 0.8444, 0.6143, 0.8699, 0.6143, 0.8699, 0.3857, 1.0, 1.0, 1.0, 0.0, 0.0, 0.0, 0.0, 1.0, 1.0, 1.0, 0.0, 1.0, 0.0, 0.0, 1.0, 0.0, 1.0, 1.0, 0.9719, 0.3857, 0.9464, 0.3857, 1.0, 0.0, 1.0, 1.0, 0.0, 1.0, 0.0, 0.0, 1.0, 0.0, 1.0, 1.0, 0.0, 1.0, 0.0, 0.0, 1.0, 0.0, 0.0, 1.0, 0.0, 0.0, 1.0, 0.0, 1.0, 1.0, 0.0, 1.0, 0.0, 0.0, 1.0, 0.0, 1.0, 1.0, 0.0, 0.0, 0.0, 1.0, 1.0, 1.0, 1.0, 0.0, 0.0, 0.0, 0.0, 1.0, 1.0, 1.0, 1.0, 0.0, 0.0, 1.0, 0.0, 0.0, 1.0, 0.0, 1.0, 1.0, 1.0, 0.0, 0.0, 0.0, 0.0, 1.0, 1.0, 1.0, 0.5638, 0.6143, 0.5638, 0.3857, 0.6403, 0.3857, 0.6403, 0.6143, 0.6658, 0.6143, 0.7423, 0.6143, 0.7679, 0.6143, 0.0, 1.0, 0.0, 0.0, 0.02806, 0.3857, 0.02806, 0.6143, 0.05357, 0.6143, 0.1301, 0.6143, 0.1556, 0.6143, 0.1556, 0.3857, 0.2321, 0.3857, 0.2321, 0.6143, 0.2577, 0.6143, 0.2577, 0.3857, 1.0, 0.0, 0.3597, 0.3857, 0.3342, 0.3857, 0.3342, 0.6143, 0.3597, 0.6143, 0.4362, 0.6143, 0.4617, 0.6143, 0.5383, 0.3857, 0.5383, 0.6143, 0.0, 1.0, 0.0, 0.0, 1.0, 0.0, 1.0, 1.0, 0.0, 0.0, 0.0, 1.0, 1.0, 1.0, 1.0, 0.0, 0.0, 0.0, 1.0, 0.0, 1.0, 1.0, 0.0, 1.0, 0.0, 0.0, 0.0, 1.0, 1.0, 1.0, 1.0, 0.0, 0.0, 0.0, 1.0, 0.0, 1.0, 1.0, 0.0, 1.0, 1.0, 0.0, 0.0, 0.0, 0.0, 1.0, 1.0, 1.0, 0.0, 1.0, 0.0, 0.0, 1.0, 0.0, 1.0, 1.0, 1.0, 1.0, 1.0, 0.0, 0.0, 0.0, 0.0, 1.0, 0.0, 0.0, 0.0, 1.0, 1.0, 1.0, 1.0, 0.0, 0.0, 1.0, 0.0, 0.0, 1.0, 0.0, 1.0, 1.0, 0.0, 0.0, 0.0, 1.0, 1.0, 1.0, 1.0, 0.0, 0.0, 1.0, 0.0, 0.0, 1.0, 0.0, 1.0, 1.0, 0.0, 0.0, 1.0, 0.0, 1.0, 1.0, 0.0, 1.0, 0.0, 0.0, 0.0, 1.0, 1.0, 1.0, 1.0, 0.0, 1.0, 0.0, 0.0, 0.0, 0.0, 1.0, 1.0, 1.0, 0.0, 1.0, 0.0, 0.0, 1.0, 0.0, 1.0, 1.0, 0.0, 0.0, 0.0, 1.0, 1.0, 1.0, 1.0, 0.0, 0.6675, 0.325, 0.61, 0.0, 0.6064, 0.1, 0.5936, 0.1, 0.59, 0.0, 0.51, 0.0, 0.5675, 0.325, 0.5675, 0.675, 0.6325, 0.675, 0.6325, 0.325, 0.0, 0.0, 0.0, 1.0, 1.0, 1.0, 1.0, 0.0, 0.3936, 0.9, 0.4325, 0.675, 0.4325, 0.325, 0.3675, 0.675, 0.3325, 0.675, 0.31, 1.0, 0.39, 1.0, 1.0, 1.0, 0.0, 1.0, 0.0, 0.0, 1.0, 0.0, 1.0, 0.0, 0.0, 0.0, 0.0, 1.0, 1.0, 1.0, 1.0, 0.0, 0.0, 0.0, 0.0, 1.0, 1.0, 1.0, 1.0, 1.0, 0.0, 1.0, 0.0, 0.0, 1.0, 0.0, 0.0, 0.0, 0.0, 1.0, 1.0, 1.0, 1.0, 0.0, 1.0, 1.0, 0.0, 1.0, 0.0, 0.0, 1.0, 0.0, 0.0, 0.0, 0.0, 1.0, 1.0, 1.0, 1.0, 0.0, 1.0, 0.0, 0.0, 0.0, 0.0, 1.0, 1.0, 1.0, 1.0, 1.0, 0.0, 1.0, 0.0, 0.0, 1.0, 0.0, 1.0, 0.0, 0.0, 0.0, 0.0, 1.0, 1.0, 1.0, 1.0, 0.0, 0.0, 0.0, 0.0, 1.0, 1.0, 1.0, 1.0, 1.0, 0.0, 1.0, 0.0, 0.0, 1.0, 0.0, 1.0, 1.0, 0.0, 1.0, 0.0, 0.0, 1.0, 0.0, 1.0, 1.0, 0.0, 1.0, 0.0, 0.0, 1.0, 0.0, 1.0, 1.0, 0.0, 1.0, 0.0, 0.0, 1.0, 0.0, 1.0, 0.0, 0.0, 0.0, 0.0, 1.0, 1.0, 1.0, 1.0, 1.0, 0.0, 1.0, 0.0, 0.0, 1.0, 0.0, 1.0, 1.0, 0.0, 1.0, 0.0, 0.0, 1.0, 0.0, 1.0, 0.0, 0.05556, 0.0, 0.0, 0.0, 0.0, 1.0, 0.05556, 1.0, 1.0, 1.0, 1.0, 1.0, 0.0, 1.0, 0.0, 0.0, 1.0, 0.0, 1.0, 0.0, 0.0, 0.0, 0.0, 1.0, 1.0, 1.0, 1.0, 1.0, 0.0, 1.0, 0.0, 0.0, 1.0, 0.0, 0.05556, 1.0, 0.0, 1.0, 0.0, 0.0, 0.05556, 0.0, 1.0, 0.0, 1.0, 1.0, 0.0, 0.0, 1.0, 0.0, 1.0, 1.0, 0.0, 1.0, 1.0, 1.0, 0.0, 1.0, 0.0, 0.0, 1.0, 0.0, 1.0, 0.0, 0.0, 0.0, 0.0, 1.0, 1.0, 1.0, 1.0, 0.0, 0.0, 0.0, 0.0, 1.0, 1.0, 1.0, 1.0, 0.0, 0.0, 0.0, 0.0, 1.0, 1.0, 1.0, 1.0, 1.0, 0.0, 1.0, 0.0, 0.0, 1.0, 0.0, 1.0, 1.0, 0.0, 1.0, 0.0, 0.0, 1.0, 0.0, 1.0, 0.0, 0.0, 0.0, 0.0, 1.0, 1.0, 1.0, 1.0, 1.0, 0.0, 1.0, 0.0, 0.0, 1.0, 0.0, 1.0, 0.0, 0.0, 0.0, 0.0, 1.0, 1.0, 1.0, 1.0, 0.0, 0.0, 0.0, 0.0, 1.0, 1.0, 1.0, 0.0, 0.0, 0.0, 1.0, 1.0, 1.0, 1.0, 0.0, 1.0, 1.0, 0.0, 1.0, 0.0, 0.0, 1.0, 0.0, 1.0, 1.0, 0.0, 1.0, 0.0, 0.0, 1.0, 0.0, 1.0, 0.0, 0.0, 0.0, 0.0, 1.0, 1.0, 1.0, 1.0, 0.0, 0.0, 0.0, 0.0, 1.0, 1.0, 1.0, 0.0, 0.0, 0.0, 1.0, 1.0, 1.0, 1.0, 0.0, 1.0, 0.0, 0.0, 0.0, 0.0, 1.0, 1.0, 1.0, 1.0, 0.0, 0.0, 0.0, 0.0, 1.0, 1.0, 1.0])
me_shape_9_indexedfaceset.materials.append(mat_plastic_cast_black)
me_shape_9_indexedfaceset.materials.append(mat_metal_goldpins_1)
me_shape_9_indexedfaceset.update()

# ---- objects
ob_shape_9_indexedfaceset = bpy.data.objects.new('SHAPE_9_IndexedFaceSet', me_shape_9_indexedfaceset)

# ---- transforms, parenting, visibility, modifiers, constraints
ob_shape_9_indexedfaceset.location = (0.0, 0.0, 0.0)
_m = ob_shape_9_indexedfaceset.modifiers.new('Bevel', 'BEVEL')
_m.width = 0.005
_m.width_pct = 0.005
_m.segments = 3
_m.use_clamp_overlap = False

# ---- collection membership
col_collection.objects.link(ob_shape_9_indexedfaceset)

# ---- scene / render settings (as saved in the file)
scene.frame_start = 1; scene.frame_end = 250; scene.frame_set(1)
scene.render.engine = 'BLENDER_EEVEE_NEXT'
scene.cycles.sampling_pattern = 'TABULATED_SOBOL'
scene.eevee.ray_tracing_options.trace_max_roughness = 0.0
bpy.context.view_layer.update()

# ---- added for rendering (the .blend has no active camera and no usable light): camera, sun
cam_auto = bpy.data.cameras.new('AutoCamera')
cam_auto.lens = 50.0
cam_auto.sensor_width = 36.0
cam_auto.clip_end = 1000.0
ob_auto_camera = bpy.data.objects.new('AutoCamera', cam_auto)
scene.collection.objects.link(ob_auto_camera)
ob_auto_camera.location = (24.6144, -29.5373, 20.517)
ob_auto_camera.rotation_euler = (1.09748, -7.21219e-08, 0.694738)
scene.camera = ob_auto_camera
light_auto_sun = bpy.data.lights.new('AutoSun', 'SUN')
light_auto_sun.energy = 3.0
light_auto_sun.angle = 0.0523599
ob_auto_sun = bpy.data.objects.new('AutoSun', light_auto_sun)
scene.collection.objects.link(ob_auto_sun)
ob_auto_sun.rotation_euler = (0.872665, 0.174533, 0.523599)
bpy.context.view_layer.update()
